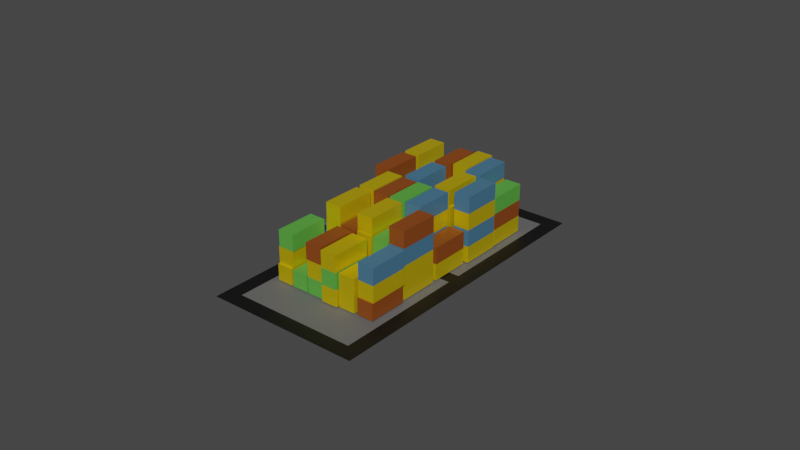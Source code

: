 # Source: coneiners_1x2.blend  (saved by Blender 2.93.20; exported with 4.5.12 LTS)
import bpy
from mathutils import Matrix  # noqa: F401  (used for matrix-valued properties, if any)

bpy.ops.wm.read_factory_settings(use_empty=True)
scene = bpy.context.scene
scene.name = 'Scene'

# ---- collections
col_collection = bpy.data.collections.new('Collection'); scene.collection.children.link(col_collection)

# ---- materials (node trees are filled in below, after node groups)
mat_001 = bpy.data.materials.new('Дорога.001')
mat_001.use_transparent_shadow = False
mat_material_002 = bpy.data.materials.new('Material.002')
mat_material_002.use_transparent_shadow = False
mat_x = bpy.data.materials.new('Желтый')
mat_x.alpha_threshold = 0.0
mat_x.use_transparent_shadow = False
mat_x.line_color = (0.0, 0.0, 0.0, 1.0)
mat_x_1 = bpy.data.materials.new('Красный')
mat_x_1.use_transparent_shadow = False
mat_x_2 = bpy.data.materials.new('Синий')
mat_x_2.use_transparent_shadow = False
mat_x_3 = bpy.data.materials.new('Зеленый')
mat_x_3.use_transparent_shadow = False

# ---- material node trees
mat_001.use_nodes = True; mat_001.node_tree.nodes.clear()
_N = mat_001.node_tree.nodes; _L = mat_001.node_tree.links
n0 = _N.new('ShaderNodeBsdfPrincipled'); n0.name = 'Principled BSDF'; n0.location = (10, 300)
n0.distribution = 'GGX'
n0.subsurface_method = 'BURLEY'
n0.inputs[0].default_value = (0.003642, 0.003642, 0.003642, 1.0)
n0.inputs[3].default_value = 1.45
n0.inputs[27].default_value = (0.0, 0.0, 0.0, 1.0)
n0.inputs[28].default_value = 1.0
n1 = _N.new('ShaderNodeOutputMaterial'); n1.name = 'Material Output'; n1.location = (300, 300)
_L.new(n0.outputs[0], n1.inputs[0])
n1.is_active_output = True
mat_material_002.use_nodes = True; mat_material_002.node_tree.nodes.clear()
_N = mat_material_002.node_tree.nodes; _L = mat_material_002.node_tree.links
n0 = _N.new('ShaderNodeBsdfPrincipled'); n0.name = 'Principled BSDF'; n0.location = (10, 300)
n0.distribution = 'GGX'
n0.subsurface_method = 'BURLEY'
n0.inputs[0].default_value = (0.1282, 0.1282, 0.1282, 1.0)
n0.inputs[3].default_value = 1.45
n0.inputs[27].default_value = (0.0, 0.0, 0.0, 1.0)
n0.inputs[28].default_value = 1.0
n1 = _N.new('ShaderNodeOutputMaterial'); n1.name = 'Material Output'; n1.location = (300, 300)
_L.new(n0.outputs[0], n1.inputs[0])
n1.is_active_output = True
mat_x.use_nodes = True; mat_x.node_tree.nodes.clear()
_N = mat_x.node_tree.nodes; _L = mat_x.node_tree.links
n0 = _N.new('ShaderNodeOutputMaterial'); n0.name = 'Material Output'; n0.location = (300, 300)
n1 = _N.new('ShaderNodeBsdfPrincipled'); n1.name = 'Principled BSDF'; n1.location = (10, 300)
n1.distribution = 'GGX'
n1.subsurface_method = 'BURLEY'
n1.inputs[0].default_value = (0.8, 0.5859, 0.00356, 1.0)
n1.inputs[1].default_value = 0.5
n1.inputs[2].default_value = 0.4
n1.inputs[3].default_value = 1.45
n1.inputs[27].default_value = (0.0, 0.0, 0.0, 1.0)
n1.inputs[28].default_value = 1.0
_L.new(n1.outputs[0], n0.inputs[0])
n0.is_active_output = True
mat_x_1.use_nodes = True; mat_x_1.node_tree.nodes.clear()
_N = mat_x_1.node_tree.nodes; _L = mat_x_1.node_tree.links
n0 = _N.new('ShaderNodeBsdfPrincipled'); n0.name = 'Principled BSDF'; n0.location = (10, 300)
n0.distribution = 'GGX'
n0.subsurface_method = 'BURLEY'
n0.inputs[0].default_value = (0.2395, 0.05866, 0.006499, 1.0)
n0.inputs[3].default_value = 1.45
n0.inputs[27].default_value = (0.0, 0.0, 0.0, 1.0)
n0.inputs[28].default_value = 1.0
n1 = _N.new('ShaderNodeOutputMaterial'); n1.name = 'Material Output'; n1.location = (300, 300)
_L.new(n0.outputs[0], n1.inputs[0])
n1.is_active_output = True
mat_x_2.use_nodes = True; mat_x_2.node_tree.nodes.clear()
_N = mat_x_2.node_tree.nodes; _L = mat_x_2.node_tree.links
n0 = _N.new('ShaderNodeBsdfPrincipled'); n0.name = 'Principled BSDF'; n0.location = (10, 300)
n0.distribution = 'GGX'
n0.subsurface_method = 'BURLEY'
n0.inputs[0].default_value = (0.06031, 0.1664, 0.2668, 1.0)
n0.inputs[3].default_value = 1.45
n0.inputs[27].default_value = (0.0, 0.0, 0.0, 1.0)
n0.inputs[28].default_value = 1.0
n1 = _N.new('ShaderNodeOutputMaterial'); n1.name = 'Material Output'; n1.location = (300, 300)
_L.new(n0.outputs[0], n1.inputs[0])
n1.is_active_output = True
mat_x_3.use_nodes = True; mat_x_3.node_tree.nodes.clear()
_N = mat_x_3.node_tree.nodes; _L = mat_x_3.node_tree.links
n0 = _N.new('ShaderNodeBsdfPrincipled'); n0.name = 'Principled BSDF'; n0.location = (10, 300)
n0.distribution = 'GGX'
n0.subsurface_method = 'BURLEY'
n0.inputs[0].default_value = (0.09686, 0.3844, 0.05235, 1.0)
n0.inputs[3].default_value = 1.45
n0.inputs[27].default_value = (0.0, 0.0, 0.0, 1.0)
n0.inputs[28].default_value = 1.0
n1 = _N.new('ShaderNodeOutputMaterial'); n1.name = 'Material Output'; n1.location = (300, 300)
_L.new(n0.outputs[0], n1.inputs[0])
n1.is_active_output = True

# ---- world
world_world = bpy.data.worlds.new('World'); scene.world = world_world
world_world.use_nodes = True; world_world.node_tree.nodes.clear()
_N = world_world.node_tree.nodes; _L = world_world.node_tree.links
n0 = _N.new('ShaderNodeOutputWorld'); n0.name = 'World Output'; n0.location = (300, 300)
n1 = _N.new('ShaderNodeBackground'); n1.name = 'Background'; n1.location = (10, 300)
n1.inputs[0].default_value = (0.05088, 0.05088, 0.05088, 1.0)
_L.new(n1.outputs[0], n0.inputs[0])
n0.is_active_output = True
world_world.color = (0.05088, 0.05088, 0.05088)
world_world.use_sun_shadow = False
world_world.sun_shadow_jitter_overblur = 0.0

# ---- meshes
me_plane_001 = bpy.data.meshes.new('Plane.001')
me_plane_001.from_pydata([(-0.025, -0.025, 0.0), (0.025, -0.025, 0.0), (-0.025, 0.075, 0.0), (0.025, 0.075, 0.0), (-0.025, -0.02, 0.0), (0.025, -0.02, 0.0), (0.02, -0.025, 0.0), (0.02, 0.075, 0.0), (0.02, -0.02, 0.0), (-0.02, 0.075, 0.0), (-0.02, -0.02, 0.0), (-0.02, -0.025, 0.0), (0.025, 0.07, 0.0), (-0.025, 0.07, 0.0), (0.02, 0.07, 0.0), (-0.02, 0.07, 0.0), (-0.02, 0.02725, 0.0), (0.02, 0.02725, 0.0), (0.025, 0.02725, 0.0), (-0.025, 0.02725, 0.0), (0.025, 0.02275, 0.0), (0.02, 0.02275, 0.0), (-0.02, 0.02275, 0.0), (-0.025, 0.02275, 0.0), (-0.01766, -0.00766, 0.0003397), (-0.01766, -0.00766, 0.00566), (-0.01766, 0.00516, 0.0003397), (-0.01766, 0.00516, 0.00566), (-0.01234, -0.00766, 0.0003397), (-0.01234, -0.00766, 0.00566), (-0.01234, 0.00516, 0.0003397), (-0.01234, 0.00516, 0.00566), (-0.01181, -0.00766, 0.0003397), (-0.01181, -0.00766, 0.00566), (-0.01181, 0.00516, 0.0003397), (-0.01181, 0.00516, 0.00566), (-0.006487, -0.00766, 0.0003397), (-0.006487, -0.00766, 0.00566), (-0.006487, 0.00516, 0.0003397), (-0.006487, 0.00516, 0.00566), (-0.005955, -0.00766, 0.0003397), (-0.005955, -0.00766, 0.00566), (-0.005955, 0.00516, 0.0003397), (-0.005955, 0.00516, 0.00566), (-0.0006342, -0.00766, 0.0003397), (-0.0006342, -0.00766, 0.00566), (-0.0006342, 0.00516, 0.0003397), (-0.0001022, -0.00836, 0.0003397), (-0.0001022, -0.00836, 0.00566), (-0.0001022, 0.00446, 0.0003397), (-0.0001022, 0.00446, 0.00566), (0.005218, -0.00836, 0.0003397), (0.005218, 0.00446, 0.0003397), (0.005751, -0.00766, 0.0003397), (0.005751, -0.00766, 0.00566), (0.005751, 0.00516, 0.0003397), (0.005751, 0.00516, 0.00566), (0.01107, -0.00766, 0.0003397), (0.01107, -0.00766, 0.00566), (0.01107, 0.00516, 0.0003397), (0.01107, 0.00516, 0.00566), (0.01215, -0.00751, 0.0003397), (0.01215, -0.00751, 0.00566), (0.01215, 0.00531, 0.0003397), (0.01215, 0.00531, 0.00566), (0.01747, -0.00751, 0.0003397), (0.01747, -0.00751, 0.00566), (0.01747, 0.00531, 0.0003397), (0.01747, 0.00531, 0.00566), (-0.01766, 0.006442, 0.0003397), (-0.01766, 0.006442, 0.00566), (-0.01766, 0.01926, 0.0003397), (-0.01766, 0.01926, 0.00566), (-0.01234, 0.006442, 0.0003397), (-0.01234, 0.01926, 0.0003397), (-0.01181, 0.006442, 0.0003397), (-0.01181, 0.01926, 0.0003397), (-0.01181, 0.01926, 0.00566), (-0.006487, 0.006442, 0.0003397), (-0.006487, 0.01926, 0.0003397), (-0.006487, 0.01926, 0.00566), (-0.005955, 0.006442, 0.0003397), (-0.005955, 0.006442, 0.00566), (-0.005955, 0.01926, 0.0003397), (-0.005955, 0.01926, 0.00566), (-0.0006342, 0.006442, 0.0003397), (-0.0006342, 0.006442, 0.00566), (-0.0006342, 0.01926, 0.0003397), (-0.0006342, 0.01926, 0.00566), (-0.0001022, 0.006442, 0.0003397), (-0.0001022, 0.006442, 0.00566), (-0.0001022, 0.01926, 0.0003397), (-0.0001022, 0.01926, 0.00566), (0.005218, 0.006442, 0.0003397), (0.005218, 0.006442, 0.00566), (0.005218, 0.01926, 0.0003397), (0.005218, 0.01926, 0.00566), (0.005751, 0.006442, 0.0003397), (0.005751, 0.006442, 0.00566), (0.005751, 0.01926, 0.0003397), (0.005751, 0.01926, 0.00566), (0.01107, 0.006442, 0.0003397), (0.01107, 0.006442, 0.00566), (0.01107, 0.01926, 0.0003397), (0.01107, 0.01926, 0.00566), (0.0116, 0.006442, 0.0003397), (0.0116, 0.006442, 0.00566), (0.0116, 0.01926, 0.0003397), (0.0116, 0.01926, 0.00566), (0.01692, 0.006442, 0.0003397), (0.01692, 0.006442, 0.00566), (0.01692, 0.01926, 0.0003397), (0.01692, 0.01926, 0.00566), (-0.01766, 0.02055, 0.0003397), (-0.01766, 0.02055, 0.00566), (-0.01766, 0.03337, 0.0003397), (-0.01234, 0.02055, 0.0003397), (-0.01234, 0.02055, 0.00566), (-0.01234, 0.03337, 0.0003397), (-0.01181, 0.02055, 0.0003397), (-0.01181, 0.02055, 0.00566), (-0.01181, 0.03337, 0.0003397), (-0.01181, 0.03337, 0.00566), (-0.006487, 0.02055, 0.0003397), (-0.006487, 0.02055, 0.00566), (-0.006487, 0.03337, 0.0003397), (-0.006487, 0.03337, 0.00566), (-0.005955, 0.02055, 0.0003397), (-0.005955, 0.02055, 0.00566), (-0.005955, 0.03337, 0.0003397), (-0.005955, 0.03337, 0.00566), (-0.0006342, 0.02055, 0.0003397), (-0.0006342, 0.02055, 0.00566), (-0.0006342, 0.03337, 0.0003397), (-0.0006342, 0.03337, 0.00566), (-0.0001022, 0.02055, 0.0003397), (-0.0001022, 0.02055, 0.00566), (-0.0001022, 0.03337, 0.0003397), (-0.0001022, 0.03337, 0.00566), (0.005218, 0.02055, 0.0003397), (0.005218, 0.02055, 0.00566), (0.005218, 0.03337, 0.0003397), (0.005218, 0.03337, 0.00566), (0.005751, 0.02055, 0.0003397), (0.005751, 0.03337, 0.0003397), (0.005751, 0.03337, 0.00566), (0.01107, 0.02055, 0.0003397), (0.01107, 0.02055, 0.00566), (0.01107, 0.03337, 0.0003397), (0.0116, 0.02055, 0.0003397), (0.0116, 0.02055, 0.00566), (0.0116, 0.03337, 0.0003397), (0.0116, 0.03337, 0.00566), (0.01692, 0.02055, 0.0003397), (0.01692, 0.02055, 0.00566), (0.01692, 0.03337, 0.0003397), (0.01692, 0.03337, 0.00566), (-0.01766, 0.03465, 0.0003397), (-0.01766, 0.03465, 0.00566), (-0.01766, 0.04747, 0.0003397), (-0.01234, 0.03465, 0.0003397), (-0.01234, 0.03465, 0.00566), (-0.01234, 0.04747, 0.0003397), (-0.01234, 0.04747, 0.00566), (-0.01181, 0.03465, 0.0003397), (-0.01181, 0.03465, 0.00566), (-0.01181, 0.04747, 0.0003397), (-0.01181, 0.04747, 0.00566), (-0.006487, 0.03465, 0.0003397), (-0.006487, 0.03465, 0.00566), (-0.006487, 0.04747, 0.0003397), (-0.005955, 0.03465, 0.0003397), (-0.005955, 0.03465, 0.00566), (-0.005955, 0.04747, 0.0003397), (-0.005955, 0.04747, 0.00566), (-0.0006342, 0.03465, 0.0003397), (-0.0006342, 0.03465, 0.00566), (-0.0006342, 0.04747, 0.0003397), (-0.0006342, 0.04747, 0.00566), (-0.0001022, 0.03465, 0.0003397), (-0.0001022, 0.03465, 0.00566), (-0.0001022, 0.04747, 0.0003397), (-0.0001022, 0.04747, 0.00566), (0.005218, 0.03465, 0.0003397), (0.005218, 0.03465, 0.00566), (0.005218, 0.04747, 0.0003397), (0.005218, 0.04747, 0.00566), (0.005751, 0.03465, 0.0003397), (0.005751, 0.03465, 0.00566), (0.005751, 0.04747, 0.0003397), (0.005751, 0.04747, 0.00566), (0.01107, 0.03465, 0.0003397), (0.01107, 0.03465, 0.00566), (0.01107, 0.04747, 0.0003397), (0.0124, 0.03465, 0.0003397), (0.0124, 0.03465, 0.00566), (0.0124, 0.04747, 0.0003397), (0.0124, 0.04747, 0.00566), (0.01772, 0.03465, 0.0003397), (0.01772, 0.03465, 0.00566), (0.01772, 0.04747, 0.0003397), (0.01772, 0.04747, 0.00566), (-0.01766, 0.04875, 0.0003397), (-0.01766, 0.04875, 0.00566), (-0.01766, 0.06157, 0.0003397), (-0.01766, 0.06157, 0.00566), (-0.01234, 0.04875, 0.0003397), (-0.01234, 0.04875, 0.00566), (-0.01234, 0.06157, 0.0003397), (-0.01181, 0.04875, 0.0003397), (-0.01181, 0.04875, 0.00566), (-0.01181, 0.06157, 0.0003397), (-0.01181, 0.06157, 0.00566), (-0.006487, 0.04875, 0.0003397), (-0.006487, 0.04875, 0.00566), (-0.006487, 0.06157, 0.0003397), (-0.005955, 0.04875, 0.0003397), (-0.005955, 0.04875, 0.00566), (-0.005955, 0.06157, 0.0003397), (-0.005955, 0.06157, 0.00566), (-0.0006342, 0.04875, 0.0003397), (-0.0006342, 0.04875, 0.00566), (-0.0006342, 0.06157, 0.0003397), (-0.0006342, 0.06157, 0.00566), (-0.0001022, 0.05035, 0.0003397), (-0.0001022, 0.05035, 0.00566), (-0.0001022, 0.06317, 0.0003397), (-0.0001022, 0.06317, 0.00566), (0.005218, 0.05035, 0.0003397), (0.005218, 0.05035, 0.00566), (0.005218, 0.06317, 0.0003397), (0.005218, 0.06317, 0.00566), (0.005751, 0.04875, 0.0003397), (0.005751, 0.04875, 0.00566), (0.005751, 0.06157, 0.0003397), (0.005751, 0.06157, 0.00566), (0.01107, 0.04875, 0.0003397), (0.01107, 0.04875, 0.00566), (0.01107, 0.06157, 0.0003397), (0.01107, 0.06157, 0.00566), (0.0121, 0.04825, 0.0003397), (0.0121, 0.04825, 0.00566), (0.0121, 0.06107, 0.0003397), (0.0121, 0.06107, 0.00566), (0.01742, 0.04825, 0.0003397), (0.01742, 0.04825, 0.00566), (0.01742, 0.06107, 0.0003397), (0.01742, 0.06107, 0.00566), (-0.01766, -0.00701, 0.005687), (-0.01766, -0.00701, 0.01101), (-0.01766, 0.00581, 0.005687), (-0.01766, 0.00581, 0.01101), (-0.01234, -0.00701, 0.005687), (-0.01234, -0.00701, 0.01101), (-0.01234, 0.00581, 0.005687), (-0.01234, 0.00581, 0.01101), (-0.005955, -0.00766, 0.01101), (-0.005955, 0.00516, 0.01101), (-0.0006342, -0.00766, 0.01101), (-0.0006342, 0.00516, 0.005687), (-0.0006342, 0.00516, 0.01101), (-0.0001022, -0.00836, 0.01101), (0.005218, -0.00836, 0.005687), (0.005218, -0.00836, 0.01101), (0.005218, 0.00446, 0.005687), (0.005751, -0.00766, 0.01101), (0.005751, 0.00516, 0.01101), (0.01107, -0.00766, 0.01101), (0.01107, 0.00516, 0.01101), (0.01215, -0.00701, 0.005687), (0.01215, 0.00581, 0.005687), (0.01215, 0.00581, 0.01101), (0.01747, -0.00701, 0.005687), (0.01747, -0.00701, 0.01101), (0.01747, 0.00581, 0.005687), (-0.01766, 0.006442, 0.01101), (-0.01766, 0.01926, 0.01101), (-0.01234, 0.006442, 0.005687), (-0.01234, 0.006442, 0.01101), (-0.01234, 0.01926, 0.005687), (-0.01234, 0.01926, 0.01101), (-0.01181, 0.006442, 0.005687), (-0.01181, 0.006442, 0.01101), (-0.01181, 0.01926, 0.01101), (-0.006487, 0.006442, 0.005687), (-0.006487, 0.01926, 0.01101), (-0.005955, 0.006442, 0.01101), (-0.005955, 0.01926, 0.01101), (-0.0006342, 0.006442, 0.01101), (-0.0006342, 0.01926, 0.01101), (-0.0001022, 0.01926, 0.01101), (0.005218, 0.006442, 0.01101), (0.005218, 0.01926, 0.01101), (0.005751, 0.006442, 0.01101), (0.005751, 0.01926, 0.01101), (0.01107, 0.006442, 0.01101), (0.01107, 0.01926, 0.01101), (0.0116, 0.006442, 0.01101), (0.0116, 0.01926, 0.01101), (0.01692, 0.006442, 0.01101), (0.01692, 0.01926, 0.01101), (-0.01766, 0.02055, 0.01101), (-0.01766, 0.03337, 0.005687), (-0.01766, 0.03337, 0.01101), (-0.01234, 0.02055, 0.01101), (-0.01234, 0.03337, 0.005687), (-0.01181, 0.02055, 0.01101), (-0.006487, 0.02055, 0.01101), (-0.005955, 0.02055, 0.01101), (-0.0006342, 0.02055, 0.01101), (-0.0006342, 0.03337, 0.01101), (-0.0001022, 0.02055, 0.01101), (-0.0001022, 0.03337, 0.01101), (0.005218, 0.02055, 0.01101), (0.005218, 0.03337, 0.01101), (0.005751, 0.02055, 0.005687), (0.005751, 0.02055, 0.01101), (0.005751, 0.03337, 0.01101), (0.01107, 0.03337, 0.005687), (0.01175, 0.02055, 0.005687), (0.01175, 0.02055, 0.01101), (0.01175, 0.03337, 0.005687), (0.01175, 0.03337, 0.01101), (0.01707, 0.02055, 0.005687), (0.01707, 0.02055, 0.01101), (0.01707, 0.03337, 0.005687), (0.01707, 0.03337, 0.01101), (-0.01766, 0.03465, 0.01101), (-0.01766, 0.04747, 0.005687), (-0.01766, 0.04747, 0.01101), (-0.01234, 0.04747, 0.01101), (-0.01181, 0.03465, 0.01101), (-0.01181, 0.04747, 0.01101), (-0.006487, 0.03465, 0.01101), (-0.006487, 0.04747, 0.005687), (-0.006487, 0.04747, 0.01101), (-0.005955, 0.03465, 0.01101), (-0.0006342, 0.04747, 0.01101), (-0.0001022, 0.03465, 0.01101), (-0.0001022, 0.04747, 0.01101), (0.005218, 0.03465, 0.01101), (0.005218, 0.04747, 0.01101), (0.005751, 0.03465, 0.01101), (0.005751, 0.04747, 0.01101), (0.01107, 0.04747, 0.005687), (0.01107, 0.04747, 0.01101), (0.0124, 0.03465, 0.01101), (0.0124, 0.04747, 0.01101), (0.01772, 0.03465, 0.01101), (0.01772, 0.04747, 0.01101), (-0.01766, 0.04875, 0.01101), (-0.01766, 0.06157, 0.01101), (-0.01234, 0.06157, 0.005687), (-0.01234, 0.06157, 0.01101), (-0.01181, 0.04875, 0.01101), (-0.01181, 0.06157, 0.01101), (-0.006487, 0.04875, 0.01101), (-0.006487, 0.06157, 0.005687), (-0.006487, 0.06157, 0.01101), (-0.005955, 0.04875, 0.01101), (-0.005955, 0.06157, 0.01101), (-0.0006342, 0.04875, 0.01101), (-0.0006342, 0.06157, 0.01101), (-0.0001022, 0.05035, 0.01101), (-0.0001022, 0.06317, 0.01101), (0.005218, 0.05035, 0.01101), (0.005218, 0.06317, 0.01101), (0.005751, 0.04875, 0.01101), (0.005751, 0.06157, 0.01101), (0.01107, 0.04875, 0.01101), (0.01107, 0.06157, 0.01101), (0.0121, 0.04825, 0.01101), (0.0121, 0.06107, 0.01101), (0.01742, 0.04825, 0.01101), (0.01742, 0.06107, 0.01101), (-0.01741, -0.00701, 0.01103), (-0.01741, -0.00701, 0.01635), (-0.01741, 0.00581, 0.01103), (-0.01741, 0.00581, 0.01635), (-0.01209, -0.00701, 0.01103), (-0.01209, -0.00701, 0.01635), (-0.01209, 0.00581, 0.01103), (-0.01209, 0.00581, 0.01635), (-0.006355, -0.00766, 0.01103), (-0.006355, -0.00766, 0.01635), (-0.006355, 0.00516, 0.01103), (-0.006355, 0.00516, 0.01635), (-0.001034, -0.00766, 0.01103), (-0.001034, -0.00766, 0.01635), (-0.001034, 0.00516, 0.01103), (-0.001034, 0.00516, 0.01635), (-0.0001022, -0.00836, 0.01635), (-0.0001022, 0.00446, 0.01103), (-0.0001022, 0.00446, 0.01635), (0.005218, -0.00836, 0.01635), (0.005218, 0.00446, 0.01103), (0.005218, 0.00446, 0.01635), (0.01215, -0.00701, 0.01103), (0.01215, -0.00701, 0.01635), (0.01215, 0.00581, 0.01635), (0.01747, -0.00701, 0.01635), (0.01747, 0.00581, 0.01103), (0.01747, 0.00581, 0.01635), (-0.01181, 0.006442, 0.01635), (-0.01181, 0.01926, 0.01635), (-0.006487, 0.006442, 0.01103), (-0.006487, 0.006442, 0.01635), (-0.006487, 0.01926, 0.01635), (-0.005955, 0.006242, 0.01103), (-0.005955, 0.006242, 0.01635), (-0.005955, 0.01906, 0.01103), (-0.005955, 0.01906, 0.01635), (-0.0006342, 0.006242, 0.01103), (-0.0006342, 0.006242, 0.01635), (-0.0006342, 0.01906, 0.01103), (-0.0006342, 0.01906, 0.01635), (-0.0001022, 0.006442, 0.01103), (-0.0001022, 0.006442, 0.01635), (-0.0001022, 0.01926, 0.01635), (0.005218, 0.006442, 0.01635), (0.005218, 0.01926, 0.01635), (0.005751, 0.006442, 0.01635), (0.005751, 0.01926, 0.01635), (0.01107, 0.006442, 0.01635), (0.01107, 0.01926, 0.01635), (0.0116, 0.006442, 0.01635), (0.0116, 0.01926, 0.01635), (0.01692, 0.01926, 0.01635), (-0.01766, 0.02055, 0.01635), (-0.01766, 0.03337, 0.01635), (-0.01234, 0.02055, 0.01635), (-0.01234, 0.03337, 0.01103), (-0.01234, 0.03337, 0.01635), (-0.01181, 0.02055, 0.01635), (-0.01181, 0.03337, 0.01103), (-0.01181, 0.03337, 0.01635), (-0.006487, 0.02055, 0.01635), (-0.006487, 0.03337, 0.01103), (-0.006487, 0.03337, 0.01635), (-0.005955, 0.02055, 0.01635), (-0.005955, 0.03337, 0.01103), (-0.005955, 0.03337, 0.01635), (-0.0006342, 0.02055, 0.01635), (-0.0006342, 0.03337, 0.01635), (-0.0001022, 0.02055, 0.01635), (-0.0001022, 0.03337, 0.01635), (0.005218, 0.02055, 0.01635), (0.005218, 0.03337, 0.01635), (0.005751, 0.03337, 0.01635), (0.01107, 0.02055, 0.01103), (0.01107, 0.03337, 0.01103), (0.01107, 0.03337, 0.01635), (-0.01766, 0.03465, 0.01635), (-0.01766, 0.04747, 0.01635), (-0.01234, 0.03465, 0.01103), (-0.01234, 0.04747, 0.01635), (-0.01181, 0.03465, 0.01635), (-0.01181, 0.04747, 0.01635), (-0.006487, 0.03465, 0.01635), (-0.006487, 0.04747, 0.01635), (-0.005955, 0.03465, 0.01635), (-0.005955, 0.04747, 0.01103), (-0.005955, 0.04747, 0.01635), (-0.0006342, 0.03465, 0.01103), (-0.0006342, 0.03465, 0.01635), (-0.0006342, 0.04747, 0.01635), (-0.0003522, 0.03465, 0.01103), (-0.0003522, 0.03465, 0.01635), (-0.0003522, 0.04747, 0.01103), (-0.0003522, 0.04747, 0.01635), (0.004968, 0.03465, 0.01103), (0.004968, 0.03465, 0.01635), (0.004968, 0.04747, 0.01103), (0.004968, 0.04747, 0.01635), (0.005751, 0.03465, 0.01635), (0.005751, 0.04747, 0.01635), (0.01107, 0.03465, 0.01103), (0.01107, 0.03465, 0.01635), (0.01107, 0.04747, 0.01635), (0.0124, 0.03465, 0.01635), (0.0124, 0.04747, 0.01635), (0.01772, 0.03465, 0.01635), (0.01772, 0.04747, 0.01635), (-0.01766, 0.04875, 0.01635), (-0.01234, 0.04875, 0.01103), (-0.01234, 0.04875, 0.01635), (-0.01234, 0.06157, 0.01635), (-0.01181, 0.04875, 0.01635), (-0.01181, 0.06157, 0.01635), (-0.006487, 0.04875, 0.01635), (-0.006487, 0.06157, 0.01635), (-0.005955, 0.06157, 0.01635), (-0.0006342, 0.06157, 0.01635), (-0.0001022, 0.04995, 0.01103), (-0.0001022, 0.04995, 0.01635), (-0.0001022, 0.06277, 0.01103), (-0.0001022, 0.06277, 0.01635), (0.005218, 0.04995, 0.01103), (0.005218, 0.04995, 0.01635), (0.005218, 0.06277, 0.01103), (0.005218, 0.06277, 0.01635), (0.005751, 0.06157, 0.01635), (0.01107, 0.04875, 0.01635), (0.0121, 0.04825, 0.01635), (0.0121, 0.06107, 0.01635), (0.01742, 0.04825, 0.01635), (0.01742, 0.06107, 0.01635), (-0.01166, 0.006442, 0.01638), (-0.01166, 0.006442, 0.0217), (-0.01166, 0.01926, 0.01638), (-0.01166, 0.01926, 0.0217), (-0.006337, 0.006442, 0.01638), (-0.006337, 0.006442, 0.0217), (-0.006337, 0.01926, 0.01638), (-0.006337, 0.01926, 0.0217), (-0.0001022, 0.006742, 0.01638), (-0.0001022, 0.006742, 0.0217), (-0.0001022, 0.01956, 0.01638), (-0.0001022, 0.01956, 0.0217), (0.005218, 0.006742, 0.01638), (0.005218, 0.006742, 0.0217), (0.005218, 0.01956, 0.01638), (0.005218, 0.01956, 0.0217), (0.0116, 0.006442, 0.0217), (0.0116, 0.01926, 0.0217), (0.01692, 0.006442, 0.01638), (0.01692, 0.006442, 0.0217), (0.01692, 0.01926, 0.0217), (-0.01181, 0.02085, 0.01638), (-0.01181, 0.02085, 0.0217), (-0.01181, 0.03367, 0.01638), (-0.01181, 0.03367, 0.0217), (-0.006487, 0.02085, 0.01638), (-0.006487, 0.02085, 0.0217), (-0.006487, 0.03367, 0.01638), (-0.006487, 0.03367, 0.0217), (-0.005955, 0.0203, 0.01638), (-0.005955, 0.0203, 0.0217), (-0.005955, 0.03312, 0.01638), (-0.005955, 0.03312, 0.0217), (-0.0006342, 0.0203, 0.01638), (-0.0006342, 0.0203, 0.0217), (-0.0006342, 0.03312, 0.01638), (-0.0006342, 0.03312, 0.0217), (-0.0001022, 0.02055, 0.0217), (-0.0001022, 0.03337, 0.0217), (0.005218, 0.02055, 0.0217), (0.005218, 0.03337, 0.0217), (0.005751, 0.02055, 0.01638), (0.005751, 0.02055, 0.0217), (0.005751, 0.03337, 0.0217), (0.01107, 0.02055, 0.01638), (0.01107, 0.02055, 0.0217), (0.01107, 0.03337, 0.0217), (-0.01766, 0.03465, 0.0217), (-0.01766, 0.04747, 0.0217), (-0.01234, 0.03465, 0.01638), (-0.01234, 0.03465, 0.0217), (-0.01234, 0.04747, 0.0217), (-0.005955, 0.03465, 0.0217), (-0.005955, 0.04747, 0.0217), (-0.0006342, 0.03465, 0.0217), (-0.0006342, 0.04747, 0.0217), (0.005251, 0.03465, 0.01638), (0.005251, 0.03465, 0.0217), (0.005251, 0.04747, 0.01638), (0.005251, 0.04747, 0.0217), (0.01057, 0.03465, 0.01638), (0.01057, 0.03465, 0.0217), (0.01057, 0.04747, 0.01638), (0.01057, 0.04747, 0.0217), (0.0124, 0.03465, 0.0217), (0.0124, 0.04747, 0.0217), (0.01772, 0.03465, 0.0217), (0.01772, 0.04747, 0.0217), (-0.01766, 0.04875, 0.0217), (-0.01766, 0.06157, 0.01638), (-0.01766, 0.06157, 0.0217), (-0.01234, 0.04875, 0.0217), (-0.01234, 0.06157, 0.0217), (-0.005955, 0.04875, 0.01638), (-0.005955, 0.04875, 0.0217), (-0.005955, 0.06157, 0.0217), (-0.0006342, 0.04875, 0.01638), (-0.0006342, 0.04875, 0.0217), (-0.0006342, 0.06157, 0.0217), (-0.0001022, 0.05035, 0.01638), (-0.0001022, 0.05035, 0.0217), (-0.0001022, 0.06317, 0.01638), (-0.0001022, 0.06317, 0.0217), (0.005218, 0.05035, 0.01638), (0.005218, 0.05035, 0.0217), (0.005218, 0.06317, 0.01638), (0.005218, 0.06317, 0.0217), (0.005751, 0.04875, 0.01638), (0.005751, 0.04875, 0.0217), (0.005751, 0.06157, 0.0217), (0.01107, 0.04875, 0.0217), (0.01107, 0.06157, 0.01638), (0.01107, 0.06157, 0.0217)], [], [(14, 12, 3, 7), (6, 1, 5, 8), (11, 6, 8, 10), (15, 14, 7, 9), (13, 15, 9, 2), (0, 11, 10, 4), (21, 20, 18, 17), (23, 22, 16, 19), (19, 16, 15, 13), (16, 17, 14, 15), (17, 18, 12, 14), (8, 5, 20, 21), (10, 8, 21, 22), (22, 21, 17, 16), (4, 10, 22, 23), (24, 25, 27, 26), (26, 27, 31, 30), (30, 31, 29, 28), (28, 29, 25, 24), (26, 30, 28, 24), (31, 27, 25, 29), (32, 33, 35, 34), (34, 35, 39, 38), (38, 39, 37, 36), (36, 37, 33, 32), (34, 38, 36, 32), (39, 35, 33, 37), (40, 41, 43, 42), (42, 43, 259, 46), (46, 259, 45, 44), (44, 45, 41, 40), (42, 46, 44, 40), (259, 43, 41, 45), (47, 48, 50, 49), (49, 50, 264, 52), (52, 264, 262, 51), (51, 262, 48, 47), (49, 52, 51, 47), (264, 50, 48, 262), (53, 54, 56, 55), (55, 56, 60, 59), (59, 60, 58, 57), (57, 58, 54, 53), (55, 59, 57, 53), (60, 56, 54, 58), (61, 62, 64, 63), (63, 64, 68, 67), (67, 68, 66, 65), (65, 66, 62, 61), (63, 67, 65, 61), (68, 64, 62, 66), (69, 70, 72, 71), (71, 72, 279, 74), (74, 279, 277, 73), (73, 277, 70, 69), (71, 74, 73, 69), (279, 72, 70, 277), (75, 281, 77, 76), (76, 77, 80, 79), (79, 80, 284, 78), (78, 284, 281, 75), (76, 79, 78, 75), (80, 77, 281, 284), (81, 82, 84, 83), (83, 84, 88, 87), (87, 88, 86, 85), (85, 86, 82, 81), (83, 87, 85, 81), (88, 84, 82, 86), (89, 90, 92, 91), (91, 92, 96, 95), (95, 96, 94, 93), (93, 94, 90, 89), (91, 95, 93, 89), (96, 92, 90, 94), (97, 98, 100, 99), (99, 100, 104, 103), (103, 104, 102, 101), (101, 102, 98, 97), (99, 103, 101, 97), (104, 100, 98, 102), (105, 106, 108, 107), (107, 108, 112, 111), (111, 112, 110, 109), (109, 110, 106, 105), (107, 111, 109, 105), (112, 108, 106, 110), (113, 114, 302, 115), (115, 302, 305, 118), (118, 305, 117, 116), (116, 117, 114, 113), (115, 118, 116, 113), (305, 302, 114, 117), (119, 120, 122, 121), (121, 122, 126, 125), (125, 126, 124, 123), (123, 124, 120, 119), (121, 125, 123, 119), (126, 122, 120, 124), (127, 128, 130, 129), (129, 130, 134, 133), (133, 134, 132, 131), (131, 132, 128, 127), (129, 133, 131, 127), (134, 130, 128, 132), (135, 136, 138, 137), (137, 138, 142, 141), (141, 142, 140, 139), (139, 140, 136, 135), (137, 141, 139, 135), (142, 138, 136, 140), (143, 315, 145, 144), (144, 145, 318, 148), (148, 318, 147, 146), (146, 147, 315, 143), (144, 148, 146, 143), (318, 145, 315, 147), (149, 150, 152, 151), (151, 152, 156, 155), (155, 156, 154, 153), (153, 154, 150, 149), (151, 155, 153, 149), (156, 152, 150, 154), (157, 158, 328, 159), (159, 328, 163, 162), (162, 163, 161, 160), (160, 161, 158, 157), (159, 162, 160, 157), (163, 328, 158, 161), (164, 165, 167, 166), (166, 167, 334, 170), (170, 334, 169, 168), (168, 169, 165, 164), (166, 170, 168, 164), (334, 167, 165, 169), (171, 172, 174, 173), (173, 174, 178, 177), (177, 178, 176, 175), (175, 176, 172, 171), (173, 177, 175, 171), (178, 174, 172, 176), (179, 180, 182, 181), (181, 182, 186, 185), (185, 186, 184, 183), (183, 184, 180, 179), (181, 185, 183, 179), (186, 182, 180, 184), (187, 188, 190, 189), (189, 190, 344, 193), (193, 344, 192, 191), (191, 192, 188, 187), (189, 193, 191, 187), (344, 190, 188, 192), (194, 195, 197, 196), (196, 197, 201, 200), (200, 201, 199, 198), (198, 199, 195, 194), (196, 200, 198, 194), (201, 197, 195, 199), (202, 203, 205, 204), (204, 205, 352, 208), (208, 352, 207, 206), (206, 207, 203, 202), (204, 208, 206, 202), (352, 205, 203, 207), (209, 210, 212, 211), (211, 212, 357, 215), (215, 357, 214, 213), (213, 214, 210, 209), (211, 215, 213, 209), (357, 212, 210, 214), (216, 217, 219, 218), (218, 219, 223, 222), (222, 223, 221, 220), (220, 221, 217, 216), (218, 222, 220, 216), (223, 219, 217, 221), (224, 225, 227, 226), (226, 227, 231, 230), (230, 231, 229, 228), (228, 229, 225, 224), (226, 230, 228, 224), (231, 227, 225, 229), (232, 233, 235, 234), (234, 235, 239, 238), (238, 239, 237, 236), (236, 237, 233, 232), (234, 238, 236, 232), (239, 235, 233, 237), (240, 241, 243, 242), (242, 243, 247, 246), (246, 247, 245, 244), (244, 245, 241, 240), (242, 246, 244, 240), (247, 243, 241, 245), (248, 249, 251, 250), (250, 251, 255, 254), (254, 255, 253, 252), (252, 253, 249, 248), (250, 254, 252, 248), (255, 251, 249, 253), (41, 256, 257, 43), (43, 257, 260, 259), (259, 260, 258, 45), (45, 258, 256, 41), (260, 257, 256, 258), (48, 261, 392, 50), (50, 392, 395, 264), (264, 395, 263, 262), (262, 263, 261, 48), (395, 392, 261, 263), (54, 265, 266, 56), (56, 266, 268, 60), (60, 268, 267, 58), (58, 267, 265, 54), (268, 266, 265, 267), (269, 397, 271, 270), (270, 271, 401, 274), (274, 401, 273, 272), (272, 273, 397, 269), (270, 274, 272, 269), (401, 271, 397, 273), (70, 275, 276, 72), (72, 276, 280, 279), (279, 280, 278, 277), (277, 278, 275, 70), (280, 276, 275, 278), (281, 282, 283, 77), (77, 283, 285, 80), (80, 285, 405, 284), (284, 405, 282, 281), (285, 283, 282, 405), (82, 286, 287, 84), (84, 287, 289, 88), (88, 289, 288, 86), (86, 288, 286, 82), (289, 287, 286, 288), (90, 416, 290, 92), (92, 290, 292, 96), (96, 292, 291, 94), (94, 291, 416, 90), (292, 290, 416, 291), (98, 293, 294, 100), (100, 294, 296, 104), (104, 296, 295, 102), (102, 295, 293, 98), (296, 294, 293, 295), (106, 297, 298, 108), (108, 298, 300, 112), (112, 300, 299, 110), (110, 299, 297, 106), (300, 298, 297, 299), (114, 301, 303, 302), (302, 303, 431, 305), (305, 431, 304, 117), (117, 304, 301, 114), (431, 303, 301, 304), (120, 306, 434, 122), (122, 434, 437, 126), (126, 437, 307, 124), (124, 307, 306, 120), (437, 434, 306, 307), (128, 308, 440, 130), (130, 440, 310, 134), (134, 310, 309, 132), (132, 309, 308, 128), (310, 440, 308, 309), (136, 311, 312, 138), (138, 312, 314, 142), (142, 314, 313, 140), (140, 313, 311, 136), (314, 312, 311, 313), (315, 316, 317, 145), (145, 317, 450, 318), (318, 450, 449, 147), (147, 449, 316, 315), (450, 317, 316, 449), (319, 320, 322, 321), (321, 322, 326, 325), (325, 326, 324, 323), (323, 324, 320, 319), (321, 325, 323, 319), (326, 322, 320, 324), (158, 327, 329, 328), (328, 329, 330, 163), (163, 330, 454, 161), (161, 454, 327, 158), (330, 329, 327, 454), (165, 331, 332, 167), (167, 332, 335, 334), (334, 335, 333, 169), (169, 333, 331, 165), (335, 332, 331, 333), (172, 336, 461, 174), (174, 461, 337, 178), (178, 337, 463, 176), (176, 463, 336, 172), (337, 461, 336, 463), (180, 338, 339, 182), (182, 339, 341, 186), (186, 341, 340, 184), (184, 340, 338, 180), (341, 339, 338, 340), (188, 342, 343, 190), (190, 343, 345, 344), (344, 345, 476, 192), (192, 476, 342, 188), (345, 343, 342, 476), (195, 346, 347, 197), (197, 347, 349, 201), (201, 349, 348, 199), (199, 348, 346, 195), (349, 347, 346, 348), (203, 350, 351, 205), (205, 351, 353, 352), (352, 353, 484, 207), (207, 484, 350, 203), (353, 351, 350, 484), (210, 354, 355, 212), (212, 355, 358, 357), (357, 358, 356, 214), (214, 356, 354, 210), (358, 355, 354, 356), (217, 359, 360, 219), (219, 360, 362, 223), (223, 362, 361, 221), (221, 361, 359, 217), (362, 360, 359, 361), (225, 363, 364, 227), (227, 364, 366, 231), (231, 366, 365, 229), (229, 365, 363, 225), (366, 364, 363, 365), (233, 367, 368, 235), (235, 368, 370, 239), (239, 370, 369, 237), (237, 369, 367, 233), (370, 368, 367, 369), (241, 371, 372, 243), (243, 372, 374, 247), (247, 374, 373, 245), (245, 373, 371, 241), (374, 372, 371, 373), (375, 376, 378, 377), (377, 378, 382, 381), (381, 382, 380, 379), (379, 380, 376, 375), (377, 381, 379, 375), (382, 378, 376, 380), (383, 384, 386, 385), (385, 386, 390, 389), (389, 390, 388, 387), (387, 388, 384, 383), (385, 389, 387, 383), (390, 386, 384, 388), (261, 391, 393, 392), (392, 393, 396, 395), (395, 396, 394, 263), (263, 394, 391, 261), (396, 393, 391, 394), (397, 398, 399, 271), (271, 399, 402, 401), (401, 402, 400, 273), (273, 400, 398, 397), (402, 399, 398, 400), (282, 403, 404, 283), (283, 404, 407, 285), (285, 407, 406, 405), (405, 406, 403, 282), (407, 404, 403, 406), (408, 409, 411, 410), (410, 411, 415, 414), (414, 415, 413, 412), (412, 413, 409, 408), (410, 414, 412, 408), (415, 411, 409, 413), (416, 417, 418, 290), (290, 418, 420, 292), (292, 420, 419, 291), (291, 419, 417, 416), (420, 418, 417, 419), (293, 421, 422, 294), (294, 422, 424, 296), (296, 424, 423, 295), (295, 423, 421, 293), (424, 422, 421, 423), (297, 425, 426, 298), (298, 426, 427, 300), (300, 427, 525, 299), (299, 525, 425, 297), (427, 426, 425, 525), (301, 428, 429, 303), (303, 429, 432, 431), (431, 432, 430, 304), (304, 430, 428, 301), (432, 429, 428, 430), (306, 433, 435, 434), (434, 435, 438, 437), (437, 438, 436, 307), (307, 436, 433, 306), (438, 435, 433, 436), (308, 439, 441, 440), (440, 441, 443, 310), (310, 443, 442, 309), (309, 442, 439, 308), (443, 441, 439, 442), (311, 444, 445, 312), (312, 445, 447, 314), (314, 447, 446, 313), (313, 446, 444, 311), (447, 445, 444, 446), (316, 548, 448, 317), (317, 448, 451, 450), (450, 451, 551, 449), (449, 551, 548, 316), (451, 448, 548, 551), (327, 452, 453, 329), (329, 453, 455, 330), (330, 455, 556, 454), (454, 556, 452, 327), (455, 453, 452, 556), (331, 456, 457, 332), (332, 457, 459, 335), (335, 459, 458, 333), (333, 458, 456, 331), (459, 457, 456, 458), (336, 460, 462, 461), (461, 462, 465, 337), (337, 465, 464, 463), (463, 464, 460, 336), (465, 462, 460, 464), (466, 467, 469, 468), (468, 469, 473, 472), (472, 473, 471, 470), (470, 471, 467, 466), (468, 472, 470, 466), (473, 469, 467, 471), (342, 474, 475, 343), (343, 475, 478, 345), (345, 478, 477, 476), (476, 477, 474, 342), (478, 475, 474, 477), (346, 479, 480, 347), (347, 480, 482, 349), (349, 482, 481, 348), (348, 481, 479, 346), (482, 480, 479, 481), (350, 483, 576, 351), (351, 576, 486, 353), (353, 486, 485, 484), (484, 485, 483, 350), (486, 576, 483, 485), (354, 487, 488, 355), (355, 488, 490, 358), (358, 490, 489, 356), (356, 489, 487, 354), (490, 488, 487, 489), (359, 580, 491, 360), (360, 491, 492, 362), (362, 492, 583, 361), (361, 583, 580, 359), (492, 491, 580, 583), (493, 494, 496, 495), (495, 496, 500, 499), (499, 500, 498, 497), (497, 498, 494, 493), (495, 499, 497, 493), (500, 496, 494, 498), (367, 594, 501, 368), (368, 501, 598, 370), (370, 598, 502, 369), (369, 502, 594, 367), (598, 501, 594, 502), (371, 503, 504, 372), (372, 504, 506, 374), (374, 506, 505, 373), (373, 505, 503, 371), (506, 504, 503, 505), (507, 508, 510, 509), (509, 510, 514, 513), (513, 514, 512, 511), (511, 512, 508, 507), (509, 513, 511, 507), (514, 510, 508, 512), (515, 516, 518, 517), (517, 518, 522, 521), (521, 522, 520, 519), (519, 520, 516, 515), (517, 521, 519, 515), (522, 518, 516, 520), (425, 523, 524, 426), (426, 524, 527, 427), (427, 527, 526, 525), (525, 526, 523, 425), (527, 524, 523, 526), (528, 529, 531, 530), (530, 531, 535, 534), (534, 535, 533, 532), (532, 533, 529, 528), (530, 534, 532, 528), (535, 531, 529, 533), (536, 537, 539, 538), (538, 539, 543, 542), (542, 543, 541, 540), (540, 541, 537, 536), (538, 542, 540, 536), (543, 539, 537, 541), (444, 544, 545, 445), (445, 545, 547, 447), (447, 547, 546, 446), (446, 546, 544, 444), (547, 545, 544, 546), (548, 549, 550, 448), (448, 550, 553, 451), (451, 553, 552, 551), (551, 552, 549, 548), (553, 550, 549, 552), (452, 554, 555, 453), (453, 555, 558, 455), (455, 558, 557, 556), (556, 557, 554, 452), (558, 555, 554, 557), (460, 559, 560, 462), (462, 560, 562, 465), (465, 562, 561, 464), (464, 561, 559, 460), (562, 560, 559, 561), (563, 564, 566, 565), (565, 566, 570, 569), (569, 570, 568, 567), (567, 568, 564, 563), (565, 569, 567, 563), (570, 566, 564, 568), (479, 571, 572, 480), (480, 572, 574, 482), (482, 574, 573, 481), (481, 573, 571, 479), (574, 572, 571, 573), (483, 575, 577, 576), (576, 577, 579, 486), (486, 579, 578, 485), (485, 578, 575, 483), (579, 577, 575, 578), (580, 581, 582, 491), (491, 582, 585, 492), (492, 585, 584, 583), (583, 584, 581, 580), (585, 582, 581, 584), (586, 587, 589, 588), (588, 589, 593, 592), (592, 593, 591, 590), (590, 591, 587, 586), (588, 592, 590, 586), (593, 589, 587, 591), (594, 595, 596, 501), (501, 596, 599, 598), (598, 599, 597, 502), (502, 597, 595, 594), (599, 596, 595, 597)])
me_plane_001.polygons.foreach_set('material_index', [0, 0, 0, 0, 0, 0, 0, 0, 0, 1, 0, 0, 1, 0, 0, 2, 2, 2, 2, 2, 2, 5, 5, 5, 5, 5, 5, 5, 5, 5, 5, 5, 5, 2, 2, 2, 2, 2, 2, 2, 2, 2, 2, 2, 2, 3, 3, 3, 3, 3, 3, 3, 3, 3, 3, 3, 3, 2, 2, 2, 2, 2, 2, 2, 2, 2, 2, 2, 2, 2, 2, 2, 2, 2, 2, 2, 2, 2, 2, 2, 2, 2, 2, 2, 2, 2, 2, 2, 2, 2, 2, 2, 2, 2, 2, 2, 2, 2, 2, 2, 2, 2, 2, 2, 2, 2, 2, 2, 2, 2, 2, 2, 2, 2, 2, 2, 2, 2, 2, 2, 2, 2, 2, 2, 2, 2, 2, 2, 2, 2, 2, 2, 2, 2, 2, 2, 2, 2, 2, 2, 2, 2, 2, 2, 2, 2, 2, 2, 2, 2, 2, 2, 2, 2, 2, 2, 2, 2, 2, 5, 5, 5, 5, 5, 5, 4, 4, 4, 4, 4, 4, 2, 2, 2, 2, 2, 2, 5, 5, 5, 5, 5, 5, 2, 2, 2, 2, 2, 2, 2, 2, 2, 2, 2, 2, 2, 2, 2, 2, 2, 2, 2, 2, 2, 2, 2, 5, 5, 5, 5, 5, 2, 2, 2, 2, 2, 2, 2, 2, 2, 2, 2, 4, 4, 4, 4, 4, 2, 2, 2, 2, 2, 2, 2, 2, 2, 2, 2, 2, 2, 2, 2, 2, 2, 2, 2, 2, 2, 2, 2, 2, 2, 5, 5, 5, 5, 5, 2, 2, 2, 2, 2, 2, 2, 2, 2, 2, 2, 2, 2, 2, 2, 4, 4, 4, 4, 4, 3, 3, 3, 3, 3, 3, 3, 3, 3, 3, 3, 2, 2, 2, 2, 2, 2, 2, 2, 2, 2, 2, 2, 2, 2, 2, 2, 2, 2, 2, 2, 4, 4, 4, 4, 4, 2, 2, 2, 2, 2, 2, 2, 2, 2, 2, 3, 3, 3, 3, 3, 2, 2, 2, 2, 2, 4, 4, 4, 4, 4, 3, 3, 3, 3, 3, 5, 5, 5, 5, 5, 5, 3, 3, 3, 3, 3, 3, 2, 2, 2, 2, 2, 4, 4, 4, 4, 4, 2, 2, 2, 2, 2, 3, 3, 3, 3, 3, 3, 2, 2, 2, 2, 2, 5, 5, 5, 5, 5, 4, 4, 4, 4, 4, 2, 2, 2, 2, 2, 2, 2, 2, 2, 2, 5, 5, 5, 5, 5, 2, 2, 2, 2, 2, 2, 2, 2, 2, 2, 2, 2, 2, 2, 2, 5, 5, 5, 5, 5, 2, 2, 2, 2, 2, 3, 3, 3, 3, 3, 3, 2, 2, 2, 2, 2, 2, 2, 2, 2, 2, 3, 3, 3, 3, 3, 4, 4, 4, 4, 4, 2, 2, 2, 2, 2, 3, 3, 3, 3, 3, 3, 2, 2, 2, 2, 2, 5, 5, 5, 5, 5, 2, 2, 2, 2, 2, 2, 2, 2, 2, 2, 2, 2, 3, 3, 3, 3, 3, 2, 2, 2, 2, 2, 2, 3, 3, 3, 3, 3, 3, 5, 5, 5, 5, 5, 4, 4, 4, 4, 4, 3, 3, 3, 3, 3, 4, 4, 4, 4, 4, 2, 2, 2, 2, 2, 2, 4, 4, 4, 4, 4, 2, 2, 2, 2, 2, 3, 3, 3, 3, 3, 2, 2, 2, 2, 2, 2, 4, 4, 4, 4, 4])
_uv = me_plane_001.uv_layers.new(name='UVMap')
_uv.uv.foreach_set('vector', [0.0493, 0.04683, 8.538e-08, 0.04683, 9.127e-08, 0.0, 0.0493, 0.0, 0.0493, 0.9859, 0.0, 0.9859, 4.563e-09, 0.9366, 0.0493, 0.9366, 0.4264, 0.9859, 0.0493, 0.9859, 0.0493, 0.9366, 0.4264, 0.9366, 0.4264, 0.04683, 0.0493, 0.04683, 0.0493, 0.0, 0.4264, 0.0, 0.493, 0.04683, 0.4264, 0.04683, 0.4264, 0.0, 0.493, 0.0, 0.493, 0.9859, 0.4264, 0.9859, 0.4264, 0.9366, 0.493, 0.9366, 0.0493, 0.514, 4.295e-08, 0.514, 4.699e-08, 0.4695, 0.0493, 0.4695, 0.493, 0.514, 0.4264, 0.514, 0.4264, 0.4695, 0.493, 0.4695, 0.493, 0.4695, 0.4264, 0.4695, 0.4264, 0.04683, 0.493, 0.04683, 0.4264, 0.4695, 0.0493, 0.4695, 0.0493, 0.04683, 0.4264, 0.04683, 0.0493, 0.4695, 4.699e-08, 0.4695, 8.538e-08, 0.04683, 0.0493, 0.04683, 0.0493, 0.9366, 4.563e-09, 0.9366, 4.295e-08, 0.514, 0.0493, 0.514, 0.4264, 0.9366, 0.0493, 0.9366, 0.0493, 0.514, 0.4264, 0.514, 0.4264, 0.514, 0.0493, 0.514, 0.0493, 0.4695, 0.4264, 0.4695, 0.493, 0.9366, 0.4264, 0.9366, 0.4264, 0.514, 0.493, 0.514, 0.375, 0.0, 0.625, 0.0, 0.625, 0.25, 0.375, 0.25, 0.375, 0.25, 0.625, 0.25, 0.625, 0.5, 0.375, 0.5, 0.375, 0.5, 0.625, 0.5, 0.625, 0.75, 0.375, 0.75, 0.375, 0.75, 0.625, 0.75, 0.625, 1.0, 0.375, 1.0, 0.125, 0.5, 0.375, 0.5, 0.375, 0.75, 0.125, 0.75, 0.625, 0.5, 0.875, 0.5, 0.875, 0.75, 0.625, 0.75, 0.375, 0.0, 0.625, 0.0, 0.625, 0.25, 0.375, 0.25, 0.375, 0.25, 0.625, 0.25, 0.625, 0.5, 0.375, 0.5, 0.375, 0.5, 0.625, 0.5, 0.625, 0.75, 0.375, 0.75, 0.375, 0.75, 0.625, 0.75, 0.625, 1.0, 0.375, 1.0, 0.125, 0.5, 0.375, 0.5, 0.375, 0.75, 0.125, 0.75, 0.625, 0.5, 0.875, 0.5, 0.875, 0.75, 0.625, 0.75, 0.375, 0.0, 0.625, 0.0, 0.625, 0.25, 0.375, 0.25, 0.375, 0.25, 0.625, 0.25, 0.625, 0.5, 0.375, 0.5, 0.375, 0.5, 0.625, 0.5, 0.625, 0.75, 0.375, 0.75, 0.375, 0.75, 0.625, 0.75, 0.625, 1.0, 0.375, 1.0, 0.125, 0.5, 0.375, 0.5, 0.375, 0.75, 0.125, 0.75, 0.625, 0.5, 0.875, 0.5, 0.875, 0.75, 0.625, 0.75, 0.375, 0.0, 0.625, 0.0, 0.625, 0.25, 0.375, 0.25, 0.375, 0.25, 0.625, 0.25, 0.625, 0.5, 0.375, 0.5, 0.375, 0.5, 0.625, 0.5, 0.625, 0.75, 0.375, 0.75, 0.375, 0.75, 0.625, 0.75, 0.625, 1.0, 0.375, 1.0, 0.125, 0.5, 0.375, 0.5, 0.375, 0.75, 0.125, 0.75, 0.625, 0.5, 0.875, 0.5, 0.875, 0.75, 0.625, 0.75, 0.375, 0.0, 0.625, 0.0, 0.625, 0.25, 0.375, 0.25, 0.375, 0.25, 0.625, 0.25, 0.625, 0.5, 0.375, 0.5, 0.375, 0.5, 0.625, 0.5, 0.625, 0.75, 0.375, 0.75, 0.375, 0.75, 0.625, 0.75, 0.625, 1.0, 0.375, 1.0, 0.125, 0.5, 0.375, 0.5, 0.375, 0.75, 0.125, 0.75, 0.625, 0.5, 0.875, 0.5, 0.875, 0.75, 0.625, 0.75, 0.375, 0.0, 0.625, 0.0, 0.625, 0.25, 0.375, 0.25, 0.375, 0.25, 0.625, 0.25, 0.625, 0.5, 0.375, 0.5, 0.375, 0.5, 0.625, 0.5, 0.625, 0.75, 0.375, 0.75, 0.375, 0.75, 0.625, 0.75, 0.625, 1.0, 0.375, 1.0, 0.125, 0.5, 0.375, 0.5, 0.375, 0.75, 0.125, 0.75, 0.625, 0.5, 0.875, 0.5, 0.875, 0.75, 0.625, 0.75, 0.375, 0.0, 0.625, 0.0, 0.625, 0.25, 0.375, 0.25, 0.375, 0.25, 0.625, 0.25, 0.625, 0.5, 0.375, 0.5, 0.375, 0.5, 0.625, 0.5, 0.625, 0.75, 0.375, 0.75, 0.375, 0.75, 0.625, 0.75, 0.625, 1.0, 0.375, 1.0, 0.125, 0.5, 0.375, 0.5, 0.375, 0.75, 0.125, 0.75, 0.625, 0.5, 0.875, 0.5, 0.875, 0.75, 0.625, 0.75, 0.375, 0.0, 0.625, 0.0, 0.625, 0.25, 0.375, 0.25, 0.375, 0.25, 0.625, 0.25, 0.625, 0.5, 0.375, 0.5, 0.375, 0.5, 0.625, 0.5, 0.625, 0.75, 0.375, 0.75, 0.375, 0.75, 0.625, 0.75, 0.625, 1.0, 0.375, 1.0, 0.125, 0.5, 0.375, 0.5, 0.375, 0.75, 0.125, 0.75, 0.625, 0.5, 0.875, 0.5, 0.875, 0.75, 0.625, 0.75, 0.375, 0.0, 0.625, 0.0, 0.625, 0.25, 0.375, 0.25, 0.375, 0.25, 0.625, 0.25, 0.625, 0.5, 0.375, 0.5, 0.375, 0.5, 0.625, 0.5, 0.625, 0.75, 0.375, 0.75, 0.375, 0.75, 0.625, 0.75, 0.625, 1.0, 0.375, 1.0, 0.125, 0.5, 0.375, 0.5, 0.375, 0.75, 0.125, 0.75, 0.625, 0.5, 0.875, 0.5, 0.875, 0.75, 0.625, 0.75, 0.375, 0.0, 0.625, 0.0, 0.625, 0.25, 0.375, 0.25, 0.375, 0.25, 0.625, 0.25, 0.625, 0.5, 0.375, 0.5, 0.375, 0.5, 0.625, 0.5, 0.625, 0.75, 0.375, 0.75, 0.375, 0.75, 0.625, 0.75, 0.625, 1.0, 0.375, 1.0, 0.125, 0.5, 0.375, 0.5, 0.375, 0.75, 0.125, 0.75, 0.625, 0.5, 0.875, 0.5, 0.875, 0.75, 0.625, 0.75, 0.375, 0.0, 0.625, 0.0, 0.625, 0.25, 0.375, 0.25, 0.375, 0.25, 0.625, 0.25, 0.625, 0.5, 0.375, 0.5, 0.375, 0.5, 0.625, 0.5, 0.625, 0.75, 0.375, 0.75, 0.375, 0.75, 0.625, 0.75, 0.625, 1.0, 0.375, 1.0, 0.125, 0.5, 0.375, 0.5, 0.375, 0.75, 0.125, 0.75, 0.625, 0.5, 0.875, 0.5, 0.875, 0.75, 0.625, 0.75, 0.375, 0.0, 0.625, 0.0, 0.625, 0.25, 0.375, 0.25, 0.375, 0.25, 0.625, 0.25, 0.625, 0.5, 0.375, 0.5, 0.375, 0.5, 0.625, 0.5, 0.625, 0.75, 0.375, 0.75, 0.375, 0.75, 0.625, 0.75, 0.625, 1.0, 0.375, 1.0, 0.125, 0.5, 0.375, 0.5, 0.375, 0.75, 0.125, 0.75, 0.625, 0.5, 0.875, 0.5, 0.875, 0.75, 0.625, 0.75, 0.375, 0.0, 0.625, 0.0, 0.625, 0.25, 0.375, 0.25, 0.375, 0.25, 0.625, 0.25, 0.625, 0.5, 0.375, 0.5, 0.375, 0.5, 0.625, 0.5, 0.625, 0.75, 0.375, 0.75, 0.375, 0.75, 0.625, 0.75, 0.625, 1.0, 0.375, 1.0, 0.125, 0.5, 0.375, 0.5, 0.375, 0.75, 0.125, 0.75, 0.625, 0.5, 0.875, 0.5, 0.875, 0.75, 0.625, 0.75, 0.375, 0.0, 0.625, 0.0, 0.625, 0.25, 0.375, 0.25, 0.375, 0.25, 0.625, 0.25, 0.625, 0.5, 0.375, 0.5, 0.375, 0.5, 0.625, 0.5, 0.625, 0.75, 0.375, 0.75, 0.375, 0.75, 0.625, 0.75, 0.625, 1.0, 0.375, 1.0, 0.125, 0.5, 0.375, 0.5, 0.375, 0.75, 0.125, 0.75, 0.625, 0.5, 0.875, 0.5, 0.875, 0.75, 0.625, 0.75, 0.375, 0.0, 0.625, 0.0, 0.625, 0.25, 0.375, 0.25, 0.375, 0.25, 0.625, 0.25, 0.625, 0.5, 0.375, 0.5, 0.375, 0.5, 0.625, 0.5, 0.625, 0.75, 0.375, 0.75, 0.375, 0.75, 0.625, 0.75, 0.625, 1.0, 0.375, 1.0, 0.125, 0.5, 0.375, 0.5, 0.375, 0.75, 0.125, 0.75, 0.625, 0.5, 0.875, 0.5, 0.875, 0.75, 0.625, 0.75, 0.375, 0.0, 0.625, 0.0, 0.625, 0.25, 0.375, 0.25, 0.375, 0.25, 0.625, 0.25, 0.625, 0.5, 0.375, 0.5, 0.375, 0.5, 0.625, 0.5, 0.625, 0.75, 0.375, 0.75, 0.375, 0.75, 0.625, 0.75, 0.625, 1.0, 0.375, 1.0, 0.125, 0.5, 0.375, 0.5, 0.375, 0.75, 0.125, 0.75, 0.625, 0.5, 0.875, 0.5, 0.875, 0.75, 0.625, 0.75, 0.375, 0.0, 0.625, 0.0, 0.625, 0.25, 0.375, 0.25, 0.375, 0.25, 0.625, 0.25, 0.625, 0.5, 0.375, 0.5, 0.375, 0.5, 0.625, 0.5, 0.625, 0.75, 0.375, 0.75, 0.375, 0.75, 0.625, 0.75, 0.625, 1.0, 0.375, 1.0, 0.125, 0.5, 0.375, 0.5, 0.375, 0.75, 0.125, 0.75, 0.625, 0.5, 0.875, 0.5, 0.875, 0.75, 0.625, 0.75, 0.375, 0.0, 0.625, 0.0, 0.625, 0.25, 0.375, 0.25, 0.375, 0.25, 0.625, 0.25, 0.625, 0.5, 0.375, 0.5, 0.375, 0.5, 0.625, 0.5, 0.625, 0.75, 0.375, 0.75, 0.375, 0.75, 0.625, 0.75, 0.625, 1.0, 0.375, 1.0, 0.125, 0.5, 0.375, 0.5, 0.375, 0.75, 0.125, 0.75, 0.625, 0.5, 0.875, 0.5, 0.875, 0.75, 0.625, 0.75, 0.375, 0.0, 0.625, 0.0, 0.625, 0.25, 0.375, 0.25, 0.375, 0.25, 0.625, 0.25, 0.625, 0.5, 0.375, 0.5, 0.375, 0.5, 0.625, 0.5, 0.625, 0.75, 0.375, 0.75, 0.375, 0.75, 0.625, 0.75, 0.625, 1.0, 0.375, 1.0, 0.125, 0.5, 0.375, 0.5, 0.375, 0.75, 0.125, 0.75, 0.625, 0.5, 0.875, 0.5, 0.875, 0.75, 0.625, 0.75, 0.375, 0.0, 0.625, 0.0, 0.625, 0.25, 0.375, 0.25, 0.375, 0.25, 0.625, 0.25, 0.625, 0.5, 0.375, 0.5, 0.375, 0.5, 0.625, 0.5, 0.625, 0.75, 0.375, 0.75, 0.375, 0.75, 0.625, 0.75, 0.625, 1.0, 0.375, 1.0, 0.125, 0.5, 0.375, 0.5, 0.375, 0.75, 0.125, 0.75, 0.625, 0.5, 0.875, 0.5, 0.875, 0.75, 0.625, 0.75, 0.375, 0.0, 0.625, 0.0, 0.625, 0.25, 0.375, 0.25, 0.375, 0.25, 0.625, 0.25, 0.625, 0.5, 0.375, 0.5, 0.375, 0.5, 0.625, 0.5, 0.625, 0.75, 0.375, 0.75, 0.375, 0.75, 0.625, 0.75, 0.625, 1.0, 0.375, 1.0, 0.125, 0.5, 0.375, 0.5, 0.375, 0.75, 0.125, 0.75, 0.625, 0.5, 0.875, 0.5, 0.875, 0.75, 0.625, 0.75, 0.375, 0.0, 0.625, 0.0, 0.625, 0.25, 0.375, 0.25, 0.375, 0.25, 0.625, 0.25, 0.625, 0.5, 0.375, 0.5, 0.375, 0.5, 0.625, 0.5, 0.625, 0.75, 0.375, 0.75, 0.375, 0.75, 0.625, 0.75, 0.625, 1.0, 0.375, 1.0, 0.125, 0.5, 0.375, 0.5, 0.375, 0.75, 0.125, 0.75, 0.625, 0.5, 0.875, 0.5, 0.875, 0.75, 0.625, 0.75, 0.375, 0.0, 0.625, 0.0, 0.625, 0.25, 0.375, 0.25, 0.375, 0.25, 0.625, 0.25, 0.625, 0.5, 0.375, 0.5, 0.375, 0.5, 0.625, 0.5, 0.625, 0.75, 0.375, 0.75, 0.375, 0.75, 0.625, 0.75, 0.625, 1.0, 0.375, 1.0, 0.125, 0.5, 0.375, 0.5, 0.375, 0.75, 0.125, 0.75, 0.625, 0.5, 0.875, 0.5, 0.875, 0.75, 0.625, 0.75, 0.375, 0.0, 0.625, 0.0, 0.625, 0.25, 0.375, 0.25, 0.375, 0.25, 0.625, 0.25, 0.625, 0.5, 0.375, 0.5, 0.375, 0.5, 0.625, 0.5, 0.625, 0.75, 0.375, 0.75, 0.375, 0.75, 0.625, 0.75, 0.625, 1.0, 0.375, 1.0, 0.125, 0.5, 0.375, 0.5, 0.375, 0.75, 0.125, 0.75, 0.625, 0.5, 0.875, 0.5, 0.875, 0.75, 0.625, 0.75, 0.375, 0.0, 0.625, 0.0, 0.625, 0.25, 0.375, 0.25, 0.375, 0.25, 0.625, 0.25, 0.625, 0.5, 0.375, 0.5, 0.375, 0.5, 0.625, 0.5, 0.625, 0.75, 0.375, 0.75, 0.375, 0.75, 0.625, 0.75, 0.625, 1.0, 0.375, 1.0, 0.125, 0.5, 0.375, 0.5, 0.375, 0.75, 0.125, 0.75, 0.625, 0.5, 0.875, 0.5, 0.875, 0.75, 0.625, 0.75, 0.375, 0.0, 0.625, 0.0, 0.625, 0.25, 0.375, 0.25, 0.375, 0.25, 0.625, 0.25, 0.625, 0.5, 0.375, 0.5, 0.375, 0.5, 0.625, 0.5, 0.625, 0.75, 0.375, 0.75, 0.375, 0.75, 0.625, 0.75, 0.625, 1.0, 0.375, 1.0, 0.125, 0.5, 0.375, 0.5, 0.375, 0.75, 0.125, 0.75, 0.625, 0.5, 0.875, 0.5, 0.875, 0.75, 0.625, 0.75, 0.375, 0.0, 0.625, 0.0, 0.625, 0.25, 0.375, 0.25, 0.375, 0.25, 0.625, 0.25, 0.625, 0.5, 0.375, 0.5, 0.375, 0.5, 0.625, 0.5, 0.625, 0.75, 0.375, 0.75, 0.375, 0.75, 0.625, 0.75, 0.625, 1.0, 0.375, 1.0, 0.125, 0.5, 0.375, 0.5, 0.375, 0.75, 0.125, 0.75, 0.625, 0.5, 0.875, 0.5, 0.875, 0.75, 0.625, 0.75, 0.375, 0.0, 0.625, 0.0, 0.625, 0.25, 0.375, 0.25, 0.375, 0.25, 0.625, 0.25, 0.625, 0.5, 0.375, 0.5, 0.375, 0.5, 0.625, 0.5, 0.625, 0.75, 0.375, 0.75, 0.375, 0.75, 0.625, 0.75, 0.625, 1.0, 0.375, 1.0, 0.125, 0.5, 0.375, 0.5, 0.375, 0.75, 0.125, 0.75, 0.625, 0.5, 0.875, 0.5, 0.875, 0.75, 0.625, 0.75, 0.375, 0.0, 0.625, 0.0, 0.625, 0.25, 0.375, 0.25, 0.375, 0.25, 0.625, 0.25, 0.625, 0.5, 0.375, 0.5, 0.375, 0.5, 0.625, 0.5, 0.625, 0.75, 0.375, 0.75, 0.375, 0.75, 0.625, 0.75, 0.625, 1.0, 0.375, 1.0, 0.125, 0.5, 0.375, 0.5, 0.375, 0.75, 0.125, 0.75, 0.625, 0.5, 0.875, 0.5, 0.875, 0.75, 0.625, 0.75, 0.375, 0.0, 0.625, 0.0, 0.625, 0.25, 0.375, 0.25, 0.375, 0.25, 0.625, 0.25, 0.625, 0.5, 0.375, 0.5, 0.375, 0.5, 0.625, 0.5, 0.625, 0.75, 0.375, 0.75, 0.375, 0.75, 0.625, 0.75, 0.625, 1.0, 0.375, 1.0, 0.125, 0.5, 0.375, 0.5, 0.375, 0.75, 0.125, 0.75, 0.625, 0.5, 0.875, 0.5, 0.875, 0.75, 0.625, 0.75, 0.375, 0.0, 0.625, 0.0, 0.625, 0.25, 0.375, 0.25, 0.375, 0.25, 0.625, 0.25, 0.625, 0.5, 0.375, 0.5, 0.375, 0.5, 0.625, 0.5, 0.625, 0.75, 0.375, 0.75, 0.375, 0.75, 0.625, 0.75, 0.625, 1.0, 0.375, 1.0, 0.125, 0.5, 0.375, 0.5, 0.375, 0.75, 0.125, 0.75, 0.625, 0.5, 0.875, 0.5, 0.875, 0.75, 0.625, 0.75, 0.375, 0.0, 0.625, 0.0, 0.625, 0.25, 0.375, 0.25, 0.375, 0.25, 0.625, 0.25, 0.625, 0.5, 0.375, 0.5, 0.375, 0.5, 0.625, 0.5, 0.625, 0.75, 0.375, 0.75, 0.375, 0.75, 0.625, 0.75, 0.625, 1.0, 0.375, 1.0, 0.625, 0.5, 0.875, 0.5, 0.875, 0.75, 0.625, 0.75, 0.375, 0.0, 0.625, 0.0, 0.625, 0.25, 0.375, 0.25, 0.375, 0.25, 0.625, 0.25, 0.625, 0.5, 0.375, 0.5, 0.375, 0.5, 0.625, 0.5, 0.625, 0.75, 0.375, 0.75, 0.375, 0.75, 0.625, 0.75, 0.625, 1.0, 0.375, 1.0, 0.625, 0.5, 0.875, 0.5, 0.875, 0.75, 0.625, 0.75, 0.375, 0.0, 0.625, 0.0, 0.625, 0.25, 0.375, 0.25, 0.375, 0.25, 0.625, 0.25, 0.625, 0.5, 0.375, 0.5, 0.375, 0.5, 0.625, 0.5, 0.625, 0.75, 0.375, 0.75, 0.375, 0.75, 0.625, 0.75, 0.625, 1.0, 0.375, 1.0, 0.625, 0.5, 0.875, 0.5, 0.875, 0.75, 0.625, 0.75, 0.375, 0.0, 0.625, 0.0, 0.625, 0.25, 0.375, 0.25, 0.375, 0.25, 0.625, 0.25, 0.625, 0.5, 0.375, 0.5, 0.375, 0.5, 0.625, 0.5, 0.625, 0.75, 0.375, 0.75, 0.375, 0.75, 0.625, 0.75, 0.625, 1.0, 0.375, 1.0, 0.125, 0.5, 0.375, 0.5, 0.375, 0.75, 0.125, 0.75, 0.625, 0.5, 0.875, 0.5, 0.875, 0.75, 0.625, 0.75, 0.375, 0.0, 0.625, 0.0, 0.625, 0.25, 0.375, 0.25, 0.375, 0.25, 0.625, 0.25, 0.625, 0.5, 0.375, 0.5, 0.375, 0.5, 0.625, 0.5, 0.625, 0.75, 0.375, 0.75, 0.375, 0.75, 0.625, 0.75, 0.625, 1.0, 0.375, 1.0, 0.625, 0.5, 0.875, 0.5, 0.875, 0.75, 0.625, 0.75, 0.375, 0.0, 0.625, 0.0, 0.625, 0.25, 0.375, 0.25, 0.375, 0.25, 0.625, 0.25, 0.625, 0.5, 0.375, 0.5, 0.375, 0.5, 0.625, 0.5, 0.625, 0.75, 0.375, 0.75, 0.375, 0.75, 0.625, 0.75, 0.625, 1.0, 0.375, 1.0, 0.625, 0.5, 0.875, 0.5, 0.875, 0.75, 0.625, 0.75, 0.375, 0.0, 0.625, 0.0, 0.625, 0.25, 0.375, 0.25, 0.375, 0.25, 0.625, 0.25, 0.625, 0.5, 0.375, 0.5, 0.375, 0.5, 0.625, 0.5, 0.625, 0.75, 0.375, 0.75, 0.375, 0.75, 0.625, 0.75, 0.625, 1.0, 0.375, 1.0, 0.625, 0.5, 0.875, 0.5, 0.875, 0.75, 0.625, 0.75, 0.375, 0.0, 0.625, 0.0, 0.625, 0.25, 0.375, 0.25, 0.375, 0.25, 0.625, 0.25, 0.625, 0.5, 0.375, 0.5, 0.375, 0.5, 0.625, 0.5, 0.625, 0.75, 0.375, 0.75, 0.375, 0.75, 0.625, 0.75, 0.625, 1.0, 0.375, 1.0, 0.625, 0.5, 0.875, 0.5, 0.875, 0.75, 0.625, 0.75, 0.375, 0.0, 0.625, 0.0, 0.625, 0.25, 0.375, 0.25, 0.375, 0.25, 0.625, 0.25, 0.625, 0.5, 0.375, 0.5, 0.375, 0.5, 0.625, 0.5, 0.625, 0.75, 0.375, 0.75, 0.375, 0.75, 0.625, 0.75, 0.625, 1.0, 0.375, 1.0, 0.625, 0.5, 0.875, 0.5, 0.875, 0.75, 0.625, 0.75, 0.375, 0.0, 0.625, 0.0, 0.625, 0.25, 0.375, 0.25, 0.375, 0.25, 0.625, 0.25, 0.625, 0.5, 0.375, 0.5, 0.375, 0.5, 0.625, 0.5, 0.625, 0.75, 0.375, 0.75, 0.375, 0.75, 0.625, 0.75, 0.625, 1.0, 0.375, 1.0, 0.625, 0.5, 0.875, 0.5, 0.875, 0.75, 0.625, 0.75, 0.375, 0.0, 0.625, 0.0, 0.625, 0.25, 0.375, 0.25, 0.375, 0.25, 0.625, 0.25, 0.625, 0.5, 0.375, 0.5, 0.375, 0.5, 0.625, 0.5, 0.625, 0.75, 0.375, 0.75, 0.375, 0.75, 0.625, 0.75, 0.625, 1.0, 0.375, 1.0, 0.625, 0.5, 0.875, 0.5, 0.875, 0.75, 0.625, 0.75, 0.375, 0.0, 0.625, 0.0, 0.625, 0.25, 0.375, 0.25, 0.375, 0.25, 0.625, 0.25, 0.625, 0.5, 0.375, 0.5, 0.375, 0.5, 0.625, 0.5, 0.625, 0.75, 0.375, 0.75, 0.375, 0.75, 0.625, 0.75, 0.625, 1.0, 0.375, 1.0, 0.625, 0.5, 0.875, 0.5, 0.875, 0.75, 0.625, 0.75, 0.375, 0.0, 0.625, 0.0, 0.625, 0.25, 0.375, 0.25, 0.375, 0.25, 0.625, 0.25, 0.625, 0.5, 0.375, 0.5, 0.375, 0.5, 0.625, 0.5, 0.625, 0.75, 0.375, 0.75, 0.375, 0.75, 0.625, 0.75, 0.625, 1.0, 0.375, 1.0, 0.625, 0.5, 0.875, 0.5, 0.875, 0.75, 0.625, 0.75, 0.375, 0.0, 0.625, 0.0, 0.625, 0.25, 0.375, 0.25, 0.375, 0.25, 0.625, 0.25, 0.625, 0.5, 0.375, 0.5, 0.375, 0.5, 0.625, 0.5, 0.625, 0.75, 0.375, 0.75, 0.375, 0.75, 0.625, 0.75, 0.625, 1.0, 0.375, 1.0, 0.625, 0.5, 0.875, 0.5, 0.875, 0.75, 0.625, 0.75, 0.375, 0.0, 0.625, 0.0, 0.625, 0.25, 0.375, 0.25, 0.375, 0.25, 0.625, 0.25, 0.625, 0.5, 0.375, 0.5, 0.375, 0.5, 0.625, 0.5, 0.625, 0.75, 0.375, 0.75, 0.375, 0.75, 0.625, 0.75, 0.625, 1.0, 0.375, 1.0, 0.625, 0.5, 0.875, 0.5, 0.875, 0.75, 0.625, 0.75, 0.375, 0.0, 0.625, 0.0, 0.625, 0.25, 0.375, 0.25, 0.375, 0.25, 0.625, 0.25, 0.625, 0.5, 0.375, 0.5, 0.375, 0.5, 0.625, 0.5, 0.625, 0.75, 0.375, 0.75, 0.375, 0.75, 0.625, 0.75, 0.625, 1.0, 0.375, 1.0, 0.125, 0.5, 0.375, 0.5, 0.375, 0.75, 0.125, 0.75, 0.625, 0.5, 0.875, 0.5, 0.875, 0.75, 0.625, 0.75, 0.375, 0.0, 0.625, 0.0, 0.625, 0.25, 0.375, 0.25, 0.375, 0.25, 0.625, 0.25, 0.625, 0.5, 0.375, 0.5, 0.375, 0.5, 0.625, 0.5, 0.625, 0.75, 0.375, 0.75, 0.375, 0.75, 0.625, 0.75, 0.625, 1.0, 0.375, 1.0, 0.625, 0.5, 0.875, 0.5, 0.875, 0.75, 0.625, 0.75, 0.375, 0.0, 0.625, 0.0, 0.625, 0.25, 0.375, 0.25, 0.375, 0.25, 0.625, 0.25, 0.625, 0.5, 0.375, 0.5, 0.375, 0.5, 0.625, 0.5, 0.625, 0.75, 0.375, 0.75, 0.375, 0.75, 0.625, 0.75, 0.625, 1.0, 0.375, 1.0, 0.625, 0.5, 0.875, 0.5, 0.875, 0.75, 0.625, 0.75, 0.375, 0.0, 0.625, 0.0, 0.625, 0.25, 0.375, 0.25, 0.375, 0.25, 0.625, 0.25, 0.625, 0.5, 0.375, 0.5, 0.375, 0.5, 0.625, 0.5, 0.625, 0.75, 0.375, 0.75, 0.375, 0.75, 0.625, 0.75, 0.625, 1.0, 0.375, 1.0, 0.625, 0.5, 0.875, 0.5, 0.875, 0.75, 0.625, 0.75, 0.375, 0.0, 0.625, 0.0, 0.625, 0.25, 0.375, 0.25, 0.375, 0.25, 0.625, 0.25, 0.625, 0.5, 0.375, 0.5, 0.375, 0.5, 0.625, 0.5, 0.625, 0.75, 0.375, 0.75, 0.375, 0.75, 0.625, 0.75, 0.625, 1.0, 0.375, 1.0, 0.625, 0.5, 0.875, 0.5, 0.875, 0.75, 0.625, 0.75, 0.375, 0.0, 0.625, 0.0, 0.625, 0.25, 0.375, 0.25, 0.375, 0.25, 0.625, 0.25, 0.625, 0.5, 0.375, 0.5, 0.375, 0.5, 0.625, 0.5, 0.625, 0.75, 0.375, 0.75, 0.375, 0.75, 0.625, 0.75, 0.625, 1.0, 0.375, 1.0, 0.625, 0.5, 0.875, 0.5, 0.875, 0.75, 0.625, 0.75, 0.375, 0.0, 0.625, 0.0, 0.625, 0.25, 0.375, 0.25, 0.375, 0.25, 0.625, 0.25, 0.625, 0.5, 0.375, 0.5, 0.375, 0.5, 0.625, 0.5, 0.625, 0.75, 0.375, 0.75, 0.375, 0.75, 0.625, 0.75, 0.625, 1.0, 0.375, 1.0, 0.625, 0.5, 0.875, 0.5, 0.875, 0.75, 0.625, 0.75, 0.375, 0.0, 0.625, 0.0, 0.625, 0.25, 0.375, 0.25, 0.375, 0.25, 0.625, 0.25, 0.625, 0.5, 0.375, 0.5, 0.375, 0.5, 0.625, 0.5, 0.625, 0.75, 0.375, 0.75, 0.375, 0.75, 0.625, 0.75, 0.625, 1.0, 0.375, 1.0, 0.625, 0.5, 0.875, 0.5, 0.875, 0.75, 0.625, 0.75, 0.375, 0.0, 0.625, 0.0, 0.625, 0.25, 0.375, 0.25, 0.375, 0.25, 0.625, 0.25, 0.625, 0.5, 0.375, 0.5, 0.375, 0.5, 0.625, 0.5, 0.625, 0.75, 0.375, 0.75, 0.375, 0.75, 0.625, 0.75, 0.625, 1.0, 0.375, 1.0, 0.625, 0.5, 0.875, 0.5, 0.875, 0.75, 0.625, 0.75, 0.375, 0.0, 0.625, 0.0, 0.625, 0.25, 0.375, 0.25, 0.375, 0.25, 0.625, 0.25, 0.625, 0.5, 0.375, 0.5, 0.375, 0.5, 0.625, 0.5, 0.625, 0.75, 0.375, 0.75, 0.375, 0.75, 0.625, 0.75, 0.625, 1.0, 0.375, 1.0, 0.625, 0.5, 0.875, 0.5, 0.875, 0.75, 0.625, 0.75, 0.375, 0.0, 0.625, 0.0, 0.625, 0.25, 0.375, 0.25, 0.375, 0.25, 0.625, 0.25, 0.625, 0.5, 0.375, 0.5, 0.375, 0.5, 0.625, 0.5, 0.625, 0.75, 0.375, 0.75, 0.375, 0.75, 0.625, 0.75, 0.625, 1.0, 0.375, 1.0, 0.625, 0.5, 0.875, 0.5, 0.875, 0.75, 0.625, 0.75, 0.375, 0.0, 0.625, 0.0, 0.625, 0.25, 0.375, 0.25, 0.375, 0.25, 0.625, 0.25, 0.625, 0.5, 0.375, 0.5, 0.375, 0.5, 0.625, 0.5, 0.625, 0.75, 0.375, 0.75, 0.375, 0.75, 0.625, 0.75, 0.625, 1.0, 0.375, 1.0, 0.625, 0.5, 0.875, 0.5, 0.875, 0.75, 0.625, 0.75, 0.375, 0.0, 0.625, 0.0, 0.625, 0.25, 0.375, 0.25, 0.375, 0.25, 0.625, 0.25, 0.625, 0.5, 0.375, 0.5, 0.375, 0.5, 0.625, 0.5, 0.625, 0.75, 0.375, 0.75, 0.375, 0.75, 0.625, 0.75, 0.625, 1.0, 0.375, 1.0, 0.625, 0.5, 0.875, 0.5, 0.875, 0.75, 0.625, 0.75, 0.375, 0.0, 0.625, 0.0, 0.625, 0.25, 0.375, 0.25, 0.375, 0.25, 0.625, 0.25, 0.625, 0.5, 0.375, 0.5, 0.375, 0.5, 0.625, 0.5, 0.625, 0.75, 0.375, 0.75, 0.375, 0.75, 0.625, 0.75, 0.625, 1.0, 0.375, 1.0, 0.125, 0.5, 0.375, 0.5, 0.375, 0.75, 0.125, 0.75, 0.625, 0.5, 0.875, 0.5, 0.875, 0.75, 0.625, 0.75, 0.375, 0.0, 0.625, 0.0, 0.625, 0.25, 0.375, 0.25, 0.375, 0.25, 0.625, 0.25, 0.625, 0.5, 0.375, 0.5, 0.375, 0.5, 0.625, 0.5, 0.625, 0.75, 0.375, 0.75, 0.375, 0.75, 0.625, 0.75, 0.625, 1.0, 0.375, 1.0, 0.125, 0.5, 0.375, 0.5, 0.375, 0.75, 0.125, 0.75, 0.625, 0.5, 0.875, 0.5, 0.875, 0.75, 0.625, 0.75, 0.375, 0.0, 0.625, 0.0, 0.625, 0.25, 0.375, 0.25, 0.375, 0.25, 0.625, 0.25, 0.625, 0.5, 0.375, 0.5, 0.375, 0.5, 0.625, 0.5, 0.625, 0.75, 0.375, 0.75, 0.375, 0.75, 0.625, 0.75, 0.625, 1.0, 0.375, 1.0, 0.625, 0.5, 0.875, 0.5, 0.875, 0.75, 0.625, 0.75, 0.375, 0.0, 0.625, 0.0, 0.625, 0.25, 0.375, 0.25, 0.375, 0.25, 0.625, 0.25, 0.625, 0.5, 0.375, 0.5, 0.375, 0.5, 0.625, 0.5, 0.625, 0.75, 0.375, 0.75, 0.375, 0.75, 0.625, 0.75, 0.625, 1.0, 0.375, 1.0, 0.625, 0.5, 0.875, 0.5, 0.875, 0.75, 0.625, 0.75, 0.375, 0.0, 0.625, 0.0, 0.625, 0.25, 0.375, 0.25, 0.375, 0.25, 0.625, 0.25, 0.625, 0.5, 0.375, 0.5, 0.375, 0.5, 0.625, 0.5, 0.625, 0.75, 0.375, 0.75, 0.375, 0.75, 0.625, 0.75, 0.625, 1.0, 0.375, 1.0, 0.625, 0.5, 0.875, 0.5, 0.875, 0.75, 0.625, 0.75, 0.375, 0.0, 0.625, 0.0, 0.625, 0.25, 0.375, 0.25, 0.375, 0.25, 0.625, 0.25, 0.625, 0.5, 0.375, 0.5, 0.375, 0.5, 0.625, 0.5, 0.625, 0.75, 0.375, 0.75, 0.375, 0.75, 0.625, 0.75, 0.625, 1.0, 0.375, 1.0, 0.125, 0.5, 0.375, 0.5, 0.375, 0.75, 0.125, 0.75, 0.625, 0.5, 0.875, 0.5, 0.875, 0.75, 0.625, 0.75, 0.375, 0.0, 0.625, 0.0, 0.625, 0.25, 0.375, 0.25, 0.375, 0.25, 0.625, 0.25, 0.625, 0.5, 0.375, 0.5, 0.375, 0.5, 0.625, 0.5, 0.625, 0.75, 0.375, 0.75, 0.375, 0.75, 0.625, 0.75, 0.625, 1.0, 0.375, 1.0, 0.625, 0.5, 0.875, 0.5, 0.875, 0.75, 0.625, 0.75, 0.375, 0.0, 0.625, 0.0, 0.625, 0.25, 0.375, 0.25, 0.375, 0.25, 0.625, 0.25, 0.625, 0.5, 0.375, 0.5, 0.375, 0.5, 0.625, 0.5, 0.625, 0.75, 0.375, 0.75, 0.375, 0.75, 0.625, 0.75, 0.625, 1.0, 0.375, 1.0, 0.625, 0.5, 0.875, 0.5, 0.875, 0.75, 0.625, 0.75, 0.375, 0.0, 0.625, 0.0, 0.625, 0.25, 0.375, 0.25, 0.375, 0.25, 0.625, 0.25, 0.625, 0.5, 0.375, 0.5, 0.375, 0.5, 0.625, 0.5, 0.625, 0.75, 0.375, 0.75, 0.375, 0.75, 0.625, 0.75, 0.625, 1.0, 0.375, 1.0, 0.625, 0.5, 0.875, 0.5, 0.875, 0.75, 0.625, 0.75, 0.375, 0.0, 0.625, 0.0, 0.625, 0.25, 0.375, 0.25, 0.375, 0.25, 0.625, 0.25, 0.625, 0.5, 0.375, 0.5, 0.375, 0.5, 0.625, 0.5, 0.625, 0.75, 0.375, 0.75, 0.375, 0.75, 0.625, 0.75, 0.625, 1.0, 0.375, 1.0, 0.625, 0.5, 0.875, 0.5, 0.875, 0.75, 0.625, 0.75, 0.375, 0.0, 0.625, 0.0, 0.625, 0.25, 0.375, 0.25, 0.375, 0.25, 0.625, 0.25, 0.625, 0.5, 0.375, 0.5, 0.375, 0.5, 0.625, 0.5, 0.625, 0.75, 0.375, 0.75, 0.375, 0.75, 0.625, 0.75, 0.625, 1.0, 0.375, 1.0, 0.625, 0.5, 0.875, 0.5, 0.875, 0.75, 0.625, 0.75, 0.375, 0.0, 0.625, 0.0, 0.625, 0.25, 0.375, 0.25, 0.375, 0.25, 0.625, 0.25, 0.625, 0.5, 0.375, 0.5, 0.375, 0.5, 0.625, 0.5, 0.625, 0.75, 0.375, 0.75, 0.375, 0.75, 0.625, 0.75, 0.625, 1.0, 0.375, 1.0, 0.625, 0.5, 0.875, 0.5, 0.875, 0.75, 0.625, 0.75, 0.375, 0.0, 0.625, 0.0, 0.625, 0.25, 0.375, 0.25, 0.375, 0.25, 0.625, 0.25, 0.625, 0.5, 0.375, 0.5, 0.375, 0.5, 0.625, 0.5, 0.625, 0.75, 0.375, 0.75, 0.375, 0.75, 0.625, 0.75, 0.625, 1.0, 0.375, 1.0, 0.625, 0.5, 0.875, 0.5, 0.875, 0.75, 0.625, 0.75, 0.375, 0.0, 0.625, 0.0, 0.625, 0.25, 0.375, 0.25, 0.375, 0.25, 0.625, 0.25, 0.625, 0.5, 0.375, 0.5, 0.375, 0.5, 0.625, 0.5, 0.625, 0.75, 0.375, 0.75, 0.375, 0.75, 0.625, 0.75, 0.625, 1.0, 0.375, 1.0, 0.625, 0.5, 0.875, 0.5, 0.875, 0.75, 0.625, 0.75, 0.375, 0.0, 0.625, 0.0, 0.625, 0.25, 0.375, 0.25, 0.375, 0.25, 0.625, 0.25, 0.625, 0.5, 0.375, 0.5, 0.375, 0.5, 0.625, 0.5, 0.625, 0.75, 0.375, 0.75, 0.375, 0.75, 0.625, 0.75, 0.625, 1.0, 0.375, 1.0, 0.625, 0.5, 0.875, 0.5, 0.875, 0.75, 0.625, 0.75, 0.375, 0.0, 0.625, 0.0, 0.625, 0.25, 0.375, 0.25, 0.375, 0.25, 0.625, 0.25, 0.625, 0.5, 0.375, 0.5, 0.375, 0.5, 0.625, 0.5, 0.625, 0.75, 0.375, 0.75, 0.375, 0.75, 0.625, 0.75, 0.625, 1.0, 0.375, 1.0, 0.625, 0.5, 0.875, 0.5, 0.875, 0.75, 0.625, 0.75, 0.375, 0.0, 0.625, 0.0, 0.625, 0.25, 0.375, 0.25, 0.375, 0.25, 0.625, 0.25, 0.625, 0.5, 0.375, 0.5, 0.375, 0.5, 0.625, 0.5, 0.625, 0.75, 0.375, 0.75, 0.375, 0.75, 0.625, 0.75, 0.625, 1.0, 0.375, 1.0, 0.625, 0.5, 0.875, 0.5, 0.875, 0.75, 0.625, 0.75, 0.375, 0.0, 0.625, 0.0, 0.625, 0.25, 0.375, 0.25, 0.375, 0.25, 0.625, 0.25, 0.625, 0.5, 0.375, 0.5, 0.375, 0.5, 0.625, 0.5, 0.625, 0.75, 0.375, 0.75, 0.375, 0.75, 0.625, 0.75, 0.625, 1.0, 0.375, 1.0, 0.125, 0.5, 0.375, 0.5, 0.375, 0.75, 0.125, 0.75, 0.625, 0.5, 0.875, 0.5, 0.875, 0.75, 0.625, 0.75, 0.375, 0.0, 0.625, 0.0, 0.625, 0.25, 0.375, 0.25, 0.375, 0.25, 0.625, 0.25, 0.625, 0.5, 0.375, 0.5, 0.375, 0.5, 0.625, 0.5, 0.625, 0.75, 0.375, 0.75, 0.375, 0.75, 0.625, 0.75, 0.625, 1.0, 0.375, 1.0, 0.625, 0.5, 0.875, 0.5, 0.875, 0.75, 0.625, 0.75, 0.375, 0.0, 0.625, 0.0, 0.625, 0.25, 0.375, 0.25, 0.375, 0.25, 0.625, 0.25, 0.625, 0.5, 0.375, 0.5, 0.375, 0.5, 0.625, 0.5, 0.625, 0.75, 0.375, 0.75, 0.375, 0.75, 0.625, 0.75, 0.625, 1.0, 0.375, 1.0, 0.625, 0.5, 0.875, 0.5, 0.875, 0.75, 0.625, 0.75, 0.375, 0.0, 0.625, 0.0, 0.625, 0.25, 0.375, 0.25, 0.375, 0.25, 0.625, 0.25, 0.625, 0.5, 0.375, 0.5, 0.375, 0.5, 0.625, 0.5, 0.625, 0.75, 0.375, 0.75, 0.375, 0.75, 0.625, 0.75, 0.625, 1.0, 0.375, 1.0, 0.625, 0.5, 0.875, 0.5, 0.875, 0.75, 0.625, 0.75, 0.375, 0.0, 0.625, 0.0, 0.625, 0.25, 0.375, 0.25, 0.375, 0.25, 0.625, 0.25, 0.625, 0.5, 0.375, 0.5, 0.375, 0.5, 0.625, 0.5, 0.625, 0.75, 0.375, 0.75, 0.375, 0.75, 0.625, 0.75, 0.625, 1.0, 0.375, 1.0, 0.625, 0.5, 0.875, 0.5, 0.875, 0.75, 0.625, 0.75, 0.375, 0.0, 0.625, 0.0, 0.625, 0.25, 0.375, 0.25, 0.375, 0.25, 0.625, 0.25, 0.625, 0.5, 0.375, 0.5, 0.375, 0.5, 0.625, 0.5, 0.625, 0.75, 0.375, 0.75, 0.375, 0.75, 0.625, 0.75, 0.625, 1.0, 0.375, 1.0, 0.625, 0.5, 0.875, 0.5, 0.875, 0.75, 0.625, 0.75, 0.375, 0.0, 0.625, 0.0, 0.625, 0.25, 0.375, 0.25, 0.375, 0.25, 0.625, 0.25, 0.625, 0.5, 0.375, 0.5, 0.375, 0.5, 0.625, 0.5, 0.625, 0.75, 0.375, 0.75, 0.375, 0.75, 0.625, 0.75, 0.625, 1.0, 0.375, 1.0, 0.125, 0.5, 0.375, 0.5, 0.375, 0.75, 0.125, 0.75, 0.625, 0.5, 0.875, 0.5, 0.875, 0.75, 0.625, 0.75, 0.375, 0.0, 0.625, 0.0, 0.625, 0.25, 0.375, 0.25, 0.375, 0.25, 0.625, 0.25, 0.625, 0.5, 0.375, 0.5, 0.375, 0.5, 0.625, 0.5, 0.625, 0.75, 0.375, 0.75, 0.375, 0.75, 0.625, 0.75, 0.625, 1.0, 0.375, 1.0, 0.625, 0.5, 0.875, 0.5, 0.875, 0.75, 0.625, 0.75, 0.375, 0.0, 0.625, 0.0, 0.625, 0.25, 0.375, 0.25, 0.375, 0.25, 0.625, 0.25, 0.625, 0.5, 0.375, 0.5, 0.375, 0.5, 0.625, 0.5, 0.625, 0.75, 0.375, 0.75, 0.375, 0.75, 0.625, 0.75, 0.625, 1.0, 0.375, 1.0, 0.625, 0.5, 0.875, 0.5, 0.875, 0.75, 0.625, 0.75, 0.375, 0.0, 0.625, 0.0, 0.625, 0.25, 0.375, 0.25, 0.375, 0.25, 0.625, 0.25, 0.625, 0.5, 0.375, 0.5, 0.375, 0.5, 0.625, 0.5, 0.625, 0.75, 0.375, 0.75, 0.375, 0.75, 0.625, 0.75, 0.625, 1.0, 0.375, 1.0, 0.125, 0.5, 0.375, 0.5, 0.375, 0.75, 0.125, 0.75, 0.625, 0.5, 0.875, 0.5, 0.875, 0.75, 0.625, 0.75, 0.375, 0.0, 0.625, 0.0, 0.625, 0.25, 0.375, 0.25, 0.375, 0.25, 0.625, 0.25, 0.625, 0.5, 0.375, 0.5, 0.375, 0.5, 0.625, 0.5, 0.625, 0.75, 0.375, 0.75, 0.375, 0.75, 0.625, 0.75, 0.625, 1.0, 0.375, 1.0, 0.125, 0.5, 0.375, 0.5, 0.375, 0.75, 0.125, 0.75, 0.625, 0.5, 0.875, 0.5, 0.875, 0.75, 0.625, 0.75, 0.375, 0.0, 0.625, 0.0, 0.625, 0.25, 0.375, 0.25, 0.375, 0.25, 0.625, 0.25, 0.625, 0.5, 0.375, 0.5, 0.375, 0.5, 0.625, 0.5, 0.625, 0.75, 0.375, 0.75, 0.375, 0.75, 0.625, 0.75, 0.625, 1.0, 0.375, 1.0, 0.625, 0.5, 0.875, 0.5, 0.875, 0.75, 0.625, 0.75, 0.375, 0.0, 0.625, 0.0, 0.625, 0.25, 0.375, 0.25, 0.375, 0.25, 0.625, 0.25, 0.625, 0.5, 0.375, 0.5, 0.375, 0.5, 0.625, 0.5, 0.625, 0.75, 0.375, 0.75, 0.375, 0.75, 0.625, 0.75, 0.625, 1.0, 0.375, 1.0, 0.125, 0.5, 0.375, 0.5, 0.375, 0.75, 0.125, 0.75, 0.625, 0.5, 0.875, 0.5, 0.875, 0.75, 0.625, 0.75, 0.375, 0.0, 0.625, 0.0, 0.625, 0.25, 0.375, 0.25, 0.375, 0.25, 0.625, 0.25, 0.625, 0.5, 0.375, 0.5, 0.375, 0.5, 0.625, 0.5, 0.625, 0.75, 0.375, 0.75, 0.375, 0.75, 0.625, 0.75, 0.625, 1.0, 0.375, 1.0, 0.125, 0.5, 0.375, 0.5, 0.375, 0.75, 0.125, 0.75, 0.625, 0.5, 0.875, 0.5, 0.875, 0.75, 0.625, 0.75, 0.375, 0.0, 0.625, 0.0, 0.625, 0.25, 0.375, 0.25, 0.375, 0.25, 0.625, 0.25, 0.625, 0.5, 0.375, 0.5, 0.375, 0.5, 0.625, 0.5, 0.625, 0.75, 0.375, 0.75, 0.375, 0.75, 0.625, 0.75, 0.625, 1.0, 0.375, 1.0, 0.625, 0.5, 0.875, 0.5, 0.875, 0.75, 0.625, 0.75, 0.375, 0.0, 0.625, 0.0, 0.625, 0.25, 0.375, 0.25, 0.375, 0.25, 0.625, 0.25, 0.625, 0.5, 0.375, 0.5, 0.375, 0.5, 0.625, 0.5, 0.625, 0.75, 0.375, 0.75, 0.375, 0.75, 0.625, 0.75, 0.625, 1.0, 0.375, 1.0, 0.625, 0.5, 0.875, 0.5, 0.875, 0.75, 0.625, 0.75, 0.375, 0.0, 0.625, 0.0, 0.625, 0.25, 0.375, 0.25, 0.375, 0.25, 0.625, 0.25, 0.625, 0.5, 0.375, 0.5, 0.375, 0.5, 0.625, 0.5, 0.625, 0.75, 0.375, 0.75, 0.375, 0.75, 0.625, 0.75, 0.625, 1.0, 0.375, 1.0, 0.625, 0.5, 0.875, 0.5, 0.875, 0.75, 0.625, 0.75, 0.375, 0.0, 0.625, 0.0, 0.625, 0.25, 0.375, 0.25, 0.375, 0.25, 0.625, 0.25, 0.625, 0.5, 0.375, 0.5, 0.375, 0.5, 0.625, 0.5, 0.625, 0.75, 0.375, 0.75, 0.375, 0.75, 0.625, 0.75, 0.625, 1.0, 0.375, 1.0, 0.625, 0.5, 0.875, 0.5, 0.875, 0.75, 0.625, 0.75, 0.375, 0.0, 0.625, 0.0, 0.625, 0.25, 0.375, 0.25, 0.375, 0.25, 0.625, 0.25, 0.625, 0.5, 0.375, 0.5, 0.375, 0.5, 0.625, 0.5, 0.625, 0.75, 0.375, 0.75, 0.375, 0.75, 0.625, 0.75, 0.625, 1.0, 0.375, 1.0, 0.125, 0.5, 0.375, 0.5, 0.375, 0.75, 0.125, 0.75, 0.625, 0.5, 0.875, 0.5, 0.875, 0.75, 0.625, 0.75, 0.375, 0.0, 0.625, 0.0, 0.625, 0.25, 0.375, 0.25, 0.375, 0.25, 0.625, 0.25, 0.625, 0.5, 0.375, 0.5, 0.375, 0.5, 0.625, 0.5, 0.625, 0.75, 0.375, 0.75, 0.375, 0.75, 0.625, 0.75, 0.625, 1.0, 0.375, 1.0, 0.625, 0.5, 0.875, 0.5, 0.875, 0.75, 0.625, 0.75, 0.375, 0.0, 0.625, 0.0, 0.625, 0.25, 0.375, 0.25, 0.375, 0.25, 0.625, 0.25, 0.625, 0.5, 0.375, 0.5, 0.375, 0.5, 0.625, 0.5, 0.625, 0.75, 0.375, 0.75, 0.375, 0.75, 0.625, 0.75, 0.625, 1.0, 0.375, 1.0, 0.625, 0.5, 0.875, 0.5, 0.875, 0.75, 0.625, 0.75, 0.375, 0.0, 0.625, 0.0, 0.625, 0.25, 0.375, 0.25, 0.375, 0.25, 0.625, 0.25, 0.625, 0.5, 0.375, 0.5, 0.375, 0.5, 0.625, 0.5, 0.625, 0.75, 0.375, 0.75, 0.375, 0.75, 0.625, 0.75, 0.625, 1.0, 0.375, 1.0, 0.625, 0.5, 0.875, 0.5, 0.875, 0.75, 0.625, 0.75, 0.375, 0.0, 0.625, 0.0, 0.625, 0.25, 0.375, 0.25, 0.375, 0.25, 0.625, 0.25, 0.625, 0.5, 0.375, 0.5, 0.375, 0.5, 0.625, 0.5, 0.625, 0.75, 0.375, 0.75, 0.375, 0.75, 0.625, 0.75, 0.625, 1.0, 0.375, 1.0, 0.125, 0.5, 0.375, 0.5, 0.375, 0.75, 0.125, 0.75, 0.625, 0.5, 0.875, 0.5, 0.875, 0.75, 0.625, 0.75, 0.375, 0.0, 0.625, 0.0, 0.625, 0.25, 0.375, 0.25, 0.375, 0.25, 0.625, 0.25, 0.625, 0.5, 0.375, 0.5, 0.375, 0.5, 0.625, 0.5, 0.625, 0.75, 0.375, 0.75, 0.375, 0.75, 0.625, 0.75, 0.625, 1.0, 0.375, 1.0, 0.625, 0.5, 0.875, 0.5, 0.875, 0.75, 0.625, 0.75])
me_plane_001.materials.append(mat_001)
me_plane_001.materials.append(mat_material_002)
me_plane_001.materials.append(mat_x)
me_plane_001.materials.append(mat_x_1)
me_plane_001.materials.append(mat_x_2)
me_plane_001.materials.append(mat_x_3)
me_plane_001.use_remesh_fix_poles = True
me_plane_001.use_remesh_preserve_attributes = False
me_plane_001.update()

# ---- objects
ob_plane_002 = bpy.data.objects.new('Plane.002', me_plane_001)

# ---- transforms, parenting, visibility, modifiers, constraints
ob_plane_002.location = (0.025, 0.025, 0.0)

# ---- collection membership
col_collection.objects.link(ob_plane_002)

# ---- scene / render settings (as saved in the file)
scene.frame_start = 1; scene.frame_end = 250; scene.frame_set(1)
scene.render.engine = 'BLENDER_EEVEE_NEXT'
scene.cycles.use_denoising = False
scene.cycles.samples = 128
scene.cycles.sampling_pattern = 'TABULATED_SOBOL'
scene.cycles.use_adaptive_sampling = False
scene.cycles.use_light_tree = False
scene.view_settings.view_transform = 'Filmic'
bpy.context.view_layer.update()

# ---- added for rendering (the .blend has no active camera and no usable light): camera, sun
cam_auto = bpy.data.cameras.new('AutoCamera')
cam_auto.lens = 50.0
cam_auto.sensor_width = 36.0
cam_auto.clip_end = 1000.0
ob_auto_camera = bpy.data.objects.new('AutoCamera', cam_auto)
scene.collection.objects.link(ob_auto_camera)
ob_auto_camera.location = (0.210045, -0.172054, 0.158887)
ob_auto_camera.rotation_euler = (1.09748, -7.21219e-08, 0.694738)
scene.camera = ob_auto_camera
light_auto_sun = bpy.data.lights.new('AutoSun', 'SUN')
light_auto_sun.energy = 3.0
light_auto_sun.angle = 0.0523599
ob_auto_sun = bpy.data.objects.new('AutoSun', light_auto_sun)
scene.collection.objects.link(ob_auto_sun)
ob_auto_sun.rotation_euler = (0.872665, 0.174533, 0.523599)
bpy.context.view_layer.update()
